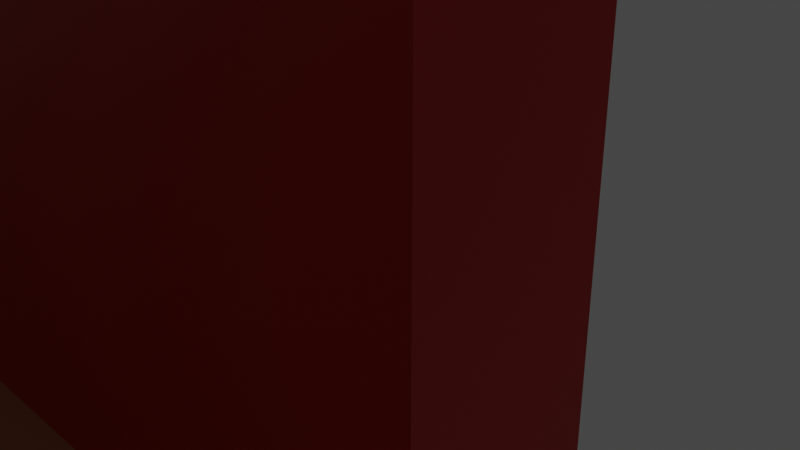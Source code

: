 # Source: chair.blend  (saved by Blender 3.2.14; exported with 4.5.12 LTS)
import bpy
from mathutils import Matrix  # noqa: F401  (used for matrix-valued properties, if any)

bpy.ops.wm.read_factory_settings(use_empty=True)
scene = bpy.context.scene
scene.name = 'Scene'

# ---- collections
col_collection = bpy.data.collections.new('Collection'); scene.collection.children.link(col_collection)

# ---- materials (node trees are filled in below, after node groups)
mat_material_001 = bpy.data.materials.new('Material.001')
mat_material_001.use_transparent_shadow = False
mat_material_002 = bpy.data.materials.new('Material.002')
mat_material_002.use_transparent_shadow = False
mat_material_005 = bpy.data.materials.new('Material.005')
mat_material_005.use_transparent_shadow = False
mat_material_003 = bpy.data.materials.new('Material.003')
mat_material_003.use_transparent_shadow = False
mat_material_004 = bpy.data.materials.new('Material.004')
mat_material_004.use_transparent_shadow = False
mat_material_006 = bpy.data.materials.new('Material.006')
mat_material_006.use_transparent_shadow = False
mat_material_007 = bpy.data.materials.new('Material.007')
mat_material_007.use_transparent_shadow = False
mat_material_008 = bpy.data.materials.new('Material.008')
mat_material_008.use_transparent_shadow = False
mat_material_009 = bpy.data.materials.new('Material.009')
mat_material_009.use_transparent_shadow = False
mat_material_010 = bpy.data.materials.new('Material.010')
mat_material_010.use_transparent_shadow = False
mat_material_011 = bpy.data.materials.new('Material.011')
mat_material_011.use_transparent_shadow = False
mat_material_012 = bpy.data.materials.new('Material.012')
mat_material_012.use_transparent_shadow = False
mat_material_013 = bpy.data.materials.new('Material.013')
mat_material_013.use_transparent_shadow = False
mat_material_014 = bpy.data.materials.new('Material.014')
mat_material_014.use_transparent_shadow = False
mat_material_015 = bpy.data.materials.new('Material.015')
mat_material_015.use_transparent_shadow = False
mat_material_016 = bpy.data.materials.new('Material.016')
mat_material_016.use_transparent_shadow = False
mat_material_017 = bpy.data.materials.new('Material.017')
mat_material_017.use_transparent_shadow = False
mat_material_018 = bpy.data.materials.new('Material.018')
mat_material_018.use_transparent_shadow = False
mat_material_019 = bpy.data.materials.new('Material.019')
mat_material_019.use_transparent_shadow = False
mat_material_020 = bpy.data.materials.new('Material.020')
mat_material_020.use_transparent_shadow = False
mat_material_021 = bpy.data.materials.new('Material.021')
mat_material_021.use_transparent_shadow = False

# ---- material node trees
mat_material_001.use_nodes = True; mat_material_001.node_tree.nodes.clear()
_N = mat_material_001.node_tree.nodes; _L = mat_material_001.node_tree.links
n0 = _N.new('ShaderNodeBsdfPrincipled'); n0.name = 'Principled BSDF'; n0.location = (10, 300)
n0.distribution = 'GGX'
n0.subsurface_method = 'RANDOM_WALK_SKIN'
n0.inputs[0].default_value = (0.521, 0.02843, 0.03955, 1.0)
n0.inputs[3].default_value = 1.45
n0.inputs[27].default_value = (0.0, 0.0, 0.0, 1.0)
n0.inputs[28].default_value = 1.0
n1 = _N.new('ShaderNodeOutputMaterial'); n1.name = 'Material Output'; n1.location = (300, 300)
_L.new(n0.outputs[0], n1.inputs[0])
n1.is_active_output = True
mat_material_002.use_nodes = True; mat_material_002.node_tree.nodes.clear()
_N = mat_material_002.node_tree.nodes; _L = mat_material_002.node_tree.links
n0 = _N.new('ShaderNodeBsdfPrincipled'); n0.name = 'Principled BSDF'; n0.location = (10, 300)
n0.distribution = 'GGX'
n0.subsurface_method = 'RANDOM_WALK_SKIN'
n0.inputs[0].default_value = (0.521, 0.02843, 0.03955, 1.0)
n0.inputs[3].default_value = 1.45
n0.inputs[27].default_value = (0.0, 0.0, 0.0, 1.0)
n0.inputs[28].default_value = 1.0
n1 = _N.new('ShaderNodeOutputMaterial'); n1.name = 'Material Output'; n1.location = (300, 300)
_L.new(n0.outputs[0], n1.inputs[0])
n1.is_active_output = True
mat_material_005.use_nodes = True; mat_material_005.node_tree.nodes.clear()
_N = mat_material_005.node_tree.nodes; _L = mat_material_005.node_tree.links
n0 = _N.new('ShaderNodeBsdfPrincipled'); n0.name = 'Principled BSDF'; n0.location = (10, 300)
n0.distribution = 'GGX'
n0.subsurface_method = 'RANDOM_WALK_SKIN'
n0.inputs[0].default_value = (0.6795, 0.5271, 0.3419, 1.0)
n0.inputs[3].default_value = 1.45
n0.inputs[27].default_value = (0.0, 0.0, 0.0, 1.0)
n0.inputs[28].default_value = 1.0
n1 = _N.new('ShaderNodeOutputMaterial'); n1.name = 'Material Output'; n1.location = (300, 300)
_L.new(n0.outputs[0], n1.inputs[0])
n1.is_active_output = True
mat_material_003.use_nodes = True; mat_material_003.node_tree.nodes.clear()
_N = mat_material_003.node_tree.nodes; _L = mat_material_003.node_tree.links
n0 = _N.new('ShaderNodeBsdfPrincipled'); n0.name = 'Principled BSDF'; n0.location = (10, 300)
n0.distribution = 'GGX'
n0.subsurface_method = 'RANDOM_WALK_SKIN'
n0.inputs[0].default_value = (0.6795, 0.5271, 0.3419, 1.0)
n0.inputs[3].default_value = 1.45
n0.inputs[27].default_value = (0.0, 0.0, 0.0, 1.0)
n0.inputs[28].default_value = 1.0
n1 = _N.new('ShaderNodeOutputMaterial'); n1.name = 'Material Output'; n1.location = (300, 300)
_L.new(n0.outputs[0], n1.inputs[0])
n1.is_active_output = True
mat_material_004.use_nodes = True; mat_material_004.node_tree.nodes.clear()
_N = mat_material_004.node_tree.nodes; _L = mat_material_004.node_tree.links
n0 = _N.new('ShaderNodeBsdfPrincipled'); n0.name = 'Principled BSDF'; n0.location = (10, 300)
n0.distribution = 'GGX'
n0.subsurface_method = 'RANDOM_WALK_SKIN'
n0.inputs[0].default_value = (0.6795, 0.5271, 0.3419, 1.0)
n0.inputs[3].default_value = 1.45
n0.inputs[27].default_value = (0.0, 0.0, 0.0, 1.0)
n0.inputs[28].default_value = 1.0
n1 = _N.new('ShaderNodeOutputMaterial'); n1.name = 'Material Output'; n1.location = (300, 300)
_L.new(n0.outputs[0], n1.inputs[0])
n1.is_active_output = True
mat_material_006.use_nodes = True; mat_material_006.node_tree.nodes.clear()
_N = mat_material_006.node_tree.nodes; _L = mat_material_006.node_tree.links
n0 = _N.new('ShaderNodeBsdfPrincipled'); n0.name = 'Principled BSDF'; n0.location = (10, 300)
n0.distribution = 'GGX'
n0.subsurface_method = 'RANDOM_WALK_SKIN'
n0.inputs[0].default_value = (0.1221, 0.1329, 0.1274, 1.0)
n0.inputs[3].default_value = 1.45
n0.inputs[27].default_value = (0.0, 0.0, 0.0, 1.0)
n0.inputs[28].default_value = 1.0
n1 = _N.new('ShaderNodeOutputMaterial'); n1.name = 'Material Output'; n1.location = (300, 300)
_L.new(n0.outputs[0], n1.inputs[0])
n1.is_active_output = True
mat_material_007.use_nodes = True; mat_material_007.node_tree.nodes.clear()
_N = mat_material_007.node_tree.nodes; _L = mat_material_007.node_tree.links
n0 = _N.new('ShaderNodeBsdfPrincipled'); n0.name = 'Principled BSDF'; n0.location = (10, 300)
n0.distribution = 'GGX'
n0.subsurface_method = 'RANDOM_WALK_SKIN'
n0.inputs[0].default_value = (0.1221, 0.1329, 0.1274, 1.0)
n0.inputs[3].default_value = 1.45
n0.inputs[27].default_value = (0.0, 0.0, 0.0, 1.0)
n0.inputs[28].default_value = 1.0
n1 = _N.new('ShaderNodeOutputMaterial'); n1.name = 'Material Output'; n1.location = (300, 300)
_L.new(n0.outputs[0], n1.inputs[0])
n1.is_active_output = True
mat_material_008.use_nodes = True; mat_material_008.node_tree.nodes.clear()
_N = mat_material_008.node_tree.nodes; _L = mat_material_008.node_tree.links
n0 = _N.new('ShaderNodeBsdfPrincipled'); n0.name = 'Principled BSDF'; n0.location = (10, 300)
n0.distribution = 'GGX'
n0.subsurface_method = 'RANDOM_WALK_SKIN'
n0.inputs[0].default_value = (0.6105, 0.3231, 0.1301, 1.0)
n0.inputs[3].default_value = 1.45
n0.inputs[27].default_value = (0.0, 0.0, 0.0, 1.0)
n0.inputs[28].default_value = 1.0
n1 = _N.new('ShaderNodeOutputMaterial'); n1.name = 'Material Output'; n1.location = (300, 300)
_L.new(n0.outputs[0], n1.inputs[0])
n1.is_active_output = True
mat_material_009.use_nodes = True; mat_material_009.node_tree.nodes.clear()
_N = mat_material_009.node_tree.nodes; _L = mat_material_009.node_tree.links
n0 = _N.new('ShaderNodeBsdfPrincipled'); n0.name = 'Principled BSDF'; n0.location = (10, 300)
n0.distribution = 'GGX'
n0.subsurface_method = 'RANDOM_WALK_SKIN'
n0.inputs[0].default_value = (0.6105, 0.3231, 0.1301, 1.0)
n0.inputs[3].default_value = 1.45
n0.inputs[27].default_value = (0.0, 0.0, 0.0, 1.0)
n0.inputs[28].default_value = 1.0
n1 = _N.new('ShaderNodeOutputMaterial'); n1.name = 'Material Output'; n1.location = (300, 300)
_L.new(n0.outputs[0], n1.inputs[0])
n1.is_active_output = True
mat_material_010.use_nodes = True; mat_material_010.node_tree.nodes.clear()
_N = mat_material_010.node_tree.nodes; _L = mat_material_010.node_tree.links
n0 = _N.new('ShaderNodeBsdfPrincipled'); n0.name = 'Principled BSDF'; n0.location = (10, 300)
n0.distribution = 'GGX'
n0.subsurface_method = 'RANDOM_WALK_SKIN'
n0.inputs[0].default_value = (0.6105, 0.3231, 0.1301, 1.0)
n0.inputs[3].default_value = 1.45
n0.inputs[27].default_value = (0.0, 0.0, 0.0, 1.0)
n0.inputs[28].default_value = 1.0
n1 = _N.new('ShaderNodeOutputMaterial'); n1.name = 'Material Output'; n1.location = (300, 300)
_L.new(n0.outputs[0], n1.inputs[0])
n1.is_active_output = True
mat_material_011.use_nodes = True; mat_material_011.node_tree.nodes.clear()
_N = mat_material_011.node_tree.nodes; _L = mat_material_011.node_tree.links
n0 = _N.new('ShaderNodeBsdfPrincipled'); n0.name = 'Principled BSDF'; n0.location = (10, 300)
n0.distribution = 'GGX'
n0.subsurface_method = 'RANDOM_WALK_SKIN'
n0.inputs[0].default_value = (0.6105, 0.3231, 0.1301, 1.0)
n0.inputs[3].default_value = 1.45
n0.inputs[27].default_value = (0.0, 0.0, 0.0, 1.0)
n0.inputs[28].default_value = 1.0
n1 = _N.new('ShaderNodeOutputMaterial'); n1.name = 'Material Output'; n1.location = (300, 300)
_L.new(n0.outputs[0], n1.inputs[0])
n1.is_active_output = True
mat_material_012.use_nodes = True; mat_material_012.node_tree.nodes.clear()
_N = mat_material_012.node_tree.nodes; _L = mat_material_012.node_tree.links
n0 = _N.new('ShaderNodeBsdfPrincipled'); n0.name = 'Principled BSDF'; n0.location = (10, 300)
n0.distribution = 'GGX'
n0.subsurface_method = 'RANDOM_WALK_SKIN'
n0.inputs[0].default_value = (0.6105, 0.3231, 0.1301, 1.0)
n0.inputs[3].default_value = 1.45
n0.inputs[27].default_value = (0.0, 0.0, 0.0, 1.0)
n0.inputs[28].default_value = 1.0
n1 = _N.new('ShaderNodeOutputMaterial'); n1.name = 'Material Output'; n1.location = (300, 300)
_L.new(n0.outputs[0], n1.inputs[0])
n1.is_active_output = True
mat_material_013.use_nodes = True; mat_material_013.node_tree.nodes.clear()
_N = mat_material_013.node_tree.nodes; _L = mat_material_013.node_tree.links
n0 = _N.new('ShaderNodeBsdfPrincipled'); n0.name = 'Principled BSDF'; n0.location = (10, 300)
n0.distribution = 'GGX'
n0.subsurface_method = 'RANDOM_WALK_SKIN'
n0.inputs[0].default_value = (0.6105, 0.3231, 0.1301, 1.0)
n0.inputs[3].default_value = 1.45
n0.inputs[27].default_value = (0.0, 0.0, 0.0, 1.0)
n0.inputs[28].default_value = 1.0
n1 = _N.new('ShaderNodeOutputMaterial'); n1.name = 'Material Output'; n1.location = (300, 300)
_L.new(n0.outputs[0], n1.inputs[0])
n1.is_active_output = True
mat_material_014.use_nodes = True; mat_material_014.node_tree.nodes.clear()
_N = mat_material_014.node_tree.nodes; _L = mat_material_014.node_tree.links
n0 = _N.new('ShaderNodeBsdfPrincipled'); n0.name = 'Principled BSDF'; n0.location = (10, 300)
n0.distribution = 'GGX'
n0.subsurface_method = 'RANDOM_WALK_SKIN'
n0.inputs[0].default_value = (0.6105, 0.3231, 0.1301, 1.0)
n0.inputs[3].default_value = 1.45
n0.inputs[27].default_value = (0.0, 0.0, 0.0, 1.0)
n0.inputs[28].default_value = 1.0
n1 = _N.new('ShaderNodeOutputMaterial'); n1.name = 'Material Output'; n1.location = (300, 300)
_L.new(n0.outputs[0], n1.inputs[0])
n1.is_active_output = True
mat_material_015.use_nodes = True; mat_material_015.node_tree.nodes.clear()
_N = mat_material_015.node_tree.nodes; _L = mat_material_015.node_tree.links
n0 = _N.new('ShaderNodeBsdfPrincipled'); n0.name = 'Principled BSDF'; n0.location = (10, 300)
n0.distribution = 'GGX'
n0.subsurface_method = 'RANDOM_WALK_SKIN'
n0.inputs[0].default_value = (0.6105, 0.3231, 0.1301, 1.0)
n0.inputs[3].default_value = 1.45
n0.inputs[27].default_value = (0.0, 0.0, 0.0, 1.0)
n0.inputs[28].default_value = 1.0
n1 = _N.new('ShaderNodeOutputMaterial'); n1.name = 'Material Output'; n1.location = (300, 300)
_L.new(n0.outputs[0], n1.inputs[0])
n1.is_active_output = True
mat_material_016.use_nodes = True; mat_material_016.node_tree.nodes.clear()
_N = mat_material_016.node_tree.nodes; _L = mat_material_016.node_tree.links
n0 = _N.new('ShaderNodeBsdfPrincipled'); n0.name = 'Principled BSDF'; n0.location = (10, 300)
n0.distribution = 'GGX'
n0.subsurface_method = 'RANDOM_WALK_SKIN'
n0.inputs[0].default_value = (0.6105, 0.3231, 0.1301, 1.0)
n0.inputs[3].default_value = 1.45
n0.inputs[27].default_value = (0.0, 0.0, 0.0, 1.0)
n0.inputs[28].default_value = 1.0
n1 = _N.new('ShaderNodeOutputMaterial'); n1.name = 'Material Output'; n1.location = (300, 300)
_L.new(n0.outputs[0], n1.inputs[0])
n1.is_active_output = True
mat_material_017.use_nodes = True; mat_material_017.node_tree.nodes.clear()
_N = mat_material_017.node_tree.nodes; _L = mat_material_017.node_tree.links
n0 = _N.new('ShaderNodeBsdfPrincipled'); n0.name = 'Principled BSDF'; n0.location = (10, 300)
n0.distribution = 'GGX'
n0.subsurface_method = 'RANDOM_WALK_SKIN'
n0.inputs[0].default_value = (0.7302, 0.5043, 0.2173, 1.0)
n0.inputs[3].default_value = 1.45
n0.inputs[27].default_value = (0.0, 0.0, 0.0, 1.0)
n0.inputs[28].default_value = 1.0
n1 = _N.new('ShaderNodeOutputMaterial'); n1.name = 'Material Output'; n1.location = (300, 300)
_L.new(n0.outputs[0], n1.inputs[0])
n1.is_active_output = True
mat_material_018.use_nodes = True; mat_material_018.node_tree.nodes.clear()
_N = mat_material_018.node_tree.nodes; _L = mat_material_018.node_tree.links
n0 = _N.new('ShaderNodeBsdfPrincipled'); n0.name = 'Principled BSDF'; n0.location = (10, 300)
n0.distribution = 'GGX'
n0.subsurface_method = 'RANDOM_WALK_SKIN'
n0.inputs[0].default_value = (0.552, 0.01096, 0.006995, 1.0)
n0.inputs[3].default_value = 1.45
n0.inputs[27].default_value = (0.0, 0.0, 0.0, 1.0)
n0.inputs[28].default_value = 1.0
n1 = _N.new('ShaderNodeOutputMaterial'); n1.name = 'Material Output'; n1.location = (300, 300)
_L.new(n0.outputs[0], n1.inputs[0])
n1.is_active_output = True
mat_material_019.use_nodes = True; mat_material_019.node_tree.nodes.clear()
_N = mat_material_019.node_tree.nodes; _L = mat_material_019.node_tree.links
n0 = _N.new('ShaderNodeBsdfPrincipled'); n0.name = 'Principled BSDF'; n0.location = (10, 300)
n0.distribution = 'GGX'
n0.subsurface_method = 'RANDOM_WALK_SKIN'
n0.inputs[0].default_value = (0.552, 0.01096, 0.006995, 1.0)
n0.inputs[3].default_value = 1.45
n0.inputs[27].default_value = (0.0, 0.0, 0.0, 1.0)
n0.inputs[28].default_value = 1.0
n1 = _N.new('ShaderNodeOutputMaterial'); n1.name = 'Material Output'; n1.location = (300, 300)
_L.new(n0.outputs[0], n1.inputs[0])
n1.is_active_output = True
mat_material_020.use_nodes = True; mat_material_020.node_tree.nodes.clear()
_N = mat_material_020.node_tree.nodes; _L = mat_material_020.node_tree.links
n0 = _N.new('ShaderNodeBsdfPrincipled'); n0.name = 'Principled BSDF'; n0.location = (10, 300)
n0.distribution = 'GGX'
n0.subsurface_method = 'RANDOM_WALK_SKIN'
n0.inputs[0].default_value = (0.552, 0.01096, 0.006995, 1.0)
n0.inputs[3].default_value = 1.45
n0.inputs[27].default_value = (0.0, 0.0, 0.0, 1.0)
n0.inputs[28].default_value = 1.0
n1 = _N.new('ShaderNodeOutputMaterial'); n1.name = 'Material Output'; n1.location = (300, 300)
_L.new(n0.outputs[0], n1.inputs[0])
n1.is_active_output = True
mat_material_021.use_nodes = True; mat_material_021.node_tree.nodes.clear()
_N = mat_material_021.node_tree.nodes; _L = mat_material_021.node_tree.links
n0 = _N.new('ShaderNodeBsdfPrincipled'); n0.name = 'Principled BSDF'; n0.location = (10, 300)
n0.distribution = 'GGX'
n0.subsurface_method = 'RANDOM_WALK_SKIN'
n0.inputs[0].default_value = (0.552, 0.01096, 0.006995, 1.0)
n0.inputs[3].default_value = 1.45
n0.inputs[27].default_value = (0.0, 0.0, 0.0, 1.0)
n0.inputs[28].default_value = 1.0
n1 = _N.new('ShaderNodeOutputMaterial'); n1.name = 'Material Output'; n1.location = (300, 300)
_L.new(n0.outputs[0], n1.inputs[0])
n1.is_active_output = True

# ---- world
world_world = bpy.data.worlds.new('World'); scene.world = world_world
world_world.use_nodes = True; world_world.node_tree.nodes.clear()
_N = world_world.node_tree.nodes; _L = world_world.node_tree.links
n0 = _N.new('ShaderNodeOutputWorld'); n0.name = 'World Output'; n0.location = (300, 300)
n1 = _N.new('ShaderNodeBackground'); n1.name = 'Background'; n1.location = (10, 300)
n1.inputs[0].default_value = (0.05088, 0.05088, 0.05088, 1.0)
_L.new(n1.outputs[0], n0.inputs[0])
n0.is_active_output = True
world_world.color = (0.05088, 0.05088, 0.05088)
world_world.use_sun_shadow = False
world_world.sun_shadow_jitter_overblur = 0.0

# ---- cameras
cam_camera = bpy.data.cameras.new('Camera')
cam_camera.clip_end = 100.0
cam_camera.ortho_scale = 7.314

# ---- lights
light_light = bpy.data.lights.new('Light', 'POINT')
light_light.transmission_factor = 0.0
light_light.energy = 1000.0
light_light.shadow_soft_size = 0.1
light_light.shadow_maximum_resolution = 0.006
light_light.use_absolute_resolution = True

# ---- meshes
me_cube_001 = bpy.data.meshes.new('Cube.001')
me_cube_001.from_pydata([(-1.0, -1.0, -1.0), (-1.0, -1.0, 1.0), (-1.0, 1.0, -1.0), (-1.0, 1.0, 1.0), (1.0, -1.0, -1.0), (1.0, -1.0, 1.0), (1.0, 1.0, -1.0), (1.0, 1.0, 1.0)], [], [(0, 1, 3, 2), (2, 3, 7, 6), (6, 7, 5, 4), (4, 5, 1, 0), (2, 6, 4, 0), (7, 3, 1, 5)])
_uv = me_cube_001.uv_layers.new(name='UVMap')
_uv.uv.foreach_set('vector', [0.375, 0.0, 0.625, 0.0, 0.625, 0.25, 0.375, 0.25, 0.375, 0.25, 0.625, 0.25, 0.625, 0.5, 0.375, 0.5, 0.375, 0.5, 0.625, 0.5, 0.625, 0.75, 0.375, 0.75, 0.375, 0.75, 0.625, 0.75, 0.625, 1.0, 0.375, 1.0, 0.125, 0.5, 0.375, 0.5, 0.375, 0.75, 0.125, 0.75, 0.625, 0.5, 0.875, 0.5, 0.875, 0.75, 0.625, 0.75])
me_cube_001.materials.append(mat_material_001)
me_cube_001.update()
me_cube_002 = bpy.data.meshes.new('Cube.002')
me_cube_002.from_pydata([(-1.0, -1.0, 1.0), (-1.0, 1.0, 1.0), (1.0, -1.0, 1.0), (0.8061, -1.0, -0.7512), (1.0, 1.0, 1.0), (0.8061, 1.0, -0.7512), (-1.0, -1.0, -0.7732), (-1.0, 1.0, -0.7732), (1.0, 1.0, -0.9998), (1.0, -1.0, -0.9998)], [], [(6, 0, 1, 7), (1, 4, 8, 5, 7), (8, 4, 2, 9), (9, 2, 0, 6, 3), (4, 1, 0, 2), (9, 3, 5, 8), (7, 5, 3, 6)])
_uv = me_cube_002.uv_layers.new(name='UVMap')
_uv.uv.foreach_set('vector', [0.4033, 0.0, 0.625, 0.0, 0.625, 0.25, 0.4033, 0.25, 0.625, 0.25, 0.625, 0.5, 0.375, 0.5, 0.4061, 0.4758, 0.4033, 0.25, 0.375, 0.5, 0.625, 0.5, 0.625, 0.75, 0.375, 0.75, 0.375, 0.75, 0.625, 0.75, 0.625, 1.0, 0.4033, 1.0, 0.4061, 0.7742, 0.625, 0.5, 0.875, 0.5, 0.875, 0.75, 0.625, 0.75, 0.3752, 0.75, 0.625, 0.75, 0.625, 0.5, 0.3752, 0.5, 0.6704, 0.5, 0.625, 0.5, 0.625, 0.75, 0.6704, 0.75])
me_cube_002.materials.append(mat_material_002)
me_cube_002.update()
me_cube_003 = bpy.data.meshes.new('Cube.003')
me_cube_003.from_pydata([(-1.0, -1.0, -1.0), (-1.0, -1.0, 1.0), (-1.0, 1.0, -1.0), (-1.0, 1.0, 1.0), (-0.2168, 1.0, -1.0), (-0.2168, -1.0, -1.0), (-0.2168, 1.0, 1.0), (-0.2168, -1.0, 1.0)], [], [(0, 1, 3, 2), (4, 2, 3, 6), (1, 0, 5, 7), (5, 0, 2, 4), (6, 3, 1, 7), (6, 7, 5, 4)])
_uv = me_cube_003.uv_layers.new(name='UVMap')
_uv.uv.foreach_set('vector', [0.375, 0.0, 0.625, 0.0, 0.625, 0.25, 0.375, 0.25, 0.375, 0.3479, 0.375, 0.25, 0.625, 0.25, 0.625, 0.3479, 0.625, 1.0, 0.375, 1.0, 0.375, 0.9021, 0.625, 0.9021, 0.2229, 0.75, 0.125, 0.75, 0.125, 0.5, 0.2229, 0.5, 0.7771, 0.5, 0.875, 0.5, 0.875, 0.75, 0.7771, 0.75, 0.625, 0.25, 0.625, 0.0, 0.5625, 0.0, 0.5625, 0.25])
me_cube_003.materials.append(mat_material_005)
me_cube_003.update()
me_cube_004 = bpy.data.meshes.new('Cube.004')
me_cube_004.from_pydata([(-1.0, -1.0, -1.0), (-1.0, -1.0, 1.0), (-1.0, 1.0, -1.0), (-1.0, 1.0, 1.0), (1.0, -1.0, -1.0), (1.0, -1.0, 1.0), (1.0, 1.0, -1.0), (1.0, 1.0, 1.0)], [], [(0, 1, 3, 2), (2, 3, 7, 6), (6, 7, 5, 4), (4, 5, 1, 0), (2, 6, 4, 0), (7, 3, 1, 5)])
_uv = me_cube_004.uv_layers.new(name='UVMap')
_uv.uv.foreach_set('vector', [0.375, 0.0, 0.625, 0.0, 0.625, 0.25, 0.375, 0.25, 0.375, 0.25, 0.625, 0.25, 0.625, 0.5, 0.375, 0.5, 0.375, 0.5, 0.625, 0.5, 0.625, 0.75, 0.375, 0.75, 0.375, 0.75, 0.625, 0.75, 0.625, 1.0, 0.375, 1.0, 0.125, 0.5, 0.375, 0.5, 0.375, 0.75, 0.125, 0.75, 0.625, 0.5, 0.875, 0.5, 0.875, 0.75, 0.625, 0.75])
me_cube_004.materials.append(mat_material_003)
me_cube_004.update()
me_cube_005 = bpy.data.meshes.new('Cube.005')
me_cube_005.from_pydata([(-1.0, -1.0, -1.0), (-1.0, -1.0, 1.0), (-1.0, 1.0, -1.0), (-1.0, 1.0, 1.0), (1.0, -1.0, -1.0), (1.0, -1.0, 1.0), (1.0, 1.0, -1.0), (1.0, 1.0, 1.0)], [], [(0, 1, 3, 2), (2, 3, 7, 6), (6, 7, 5, 4), (4, 5, 1, 0), (2, 6, 4, 0), (7, 3, 1, 5)])
_uv = me_cube_005.uv_layers.new(name='UVMap')
_uv.uv.foreach_set('vector', [0.375, 0.0, 0.625, 0.0, 0.625, 0.25, 0.375, 0.25, 0.375, 0.25, 0.625, 0.25, 0.625, 0.5, 0.375, 0.5, 0.375, 0.5, 0.625, 0.5, 0.625, 0.75, 0.375, 0.75, 0.375, 0.75, 0.625, 0.75, 0.625, 1.0, 0.375, 1.0, 0.125, 0.5, 0.375, 0.5, 0.375, 0.75, 0.125, 0.75, 0.625, 0.5, 0.875, 0.5, 0.875, 0.75, 0.625, 0.75])
me_cube_005.materials.append(mat_material_004)
me_cube_005.update()
me_cube_009 = bpy.data.meshes.new('Cube.009')
me_cube_009.from_pydata([(-1.0, -1.0, -1.0), (-1.0, -1.0, 1.0), (-1.0, 1.0, -1.0), (-1.0, 1.0, 1.0), (1.0, -1.0, -1.0), (1.0, -1.0, 1.0), (1.0, 1.0, -1.0), (1.0, 1.0, 1.0), (-1.351, -1.0, 0.1908), (-0.9881, -1.0, 1.037), (-1.351, 1.0, 0.1908), (-0.9881, 1.0, 1.037), (-0.1652, -1.0, -12.49), (0.1972, -1.0, -11.65), (-0.1652, 1.0, -12.49), (0.1972, 1.0, -11.65), (1.165, -1.0, -2.703), (1.472, -1.0, -3.986), (1.165, 1.0, -2.703), (1.472, 1.0, -3.986), (-0.1184, -1.0, -10.37), (0.1885, -1.0, -11.66), (-0.1184, 1.0, -10.37), (0.1885, 1.0, -11.66)], [], [(0, 1, 3, 2), (2, 3, 7, 6), (6, 7, 5, 4), (4, 5, 1, 0), (2, 6, 4, 0), (7, 3, 1, 5), (8, 9, 11, 10), (10, 11, 15, 14), (14, 15, 13, 12), (12, 13, 9, 8), (10, 14, 12, 8), (15, 11, 9, 13), (16, 17, 19, 18), (18, 19, 23, 22), (22, 23, 21, 20), (20, 21, 17, 16), (18, 22, 20, 16), (23, 19, 17, 21)])
_uv = me_cube_009.uv_layers.new(name='UVMap')
_uv.uv.foreach_set('vector', [0.375, 0.0, 0.625, 0.0, 0.625, 0.25, 0.375, 0.25, 0.375, 0.25, 0.625, 0.25, 0.625, 0.5, 0.375, 0.5, 0.375, 0.5, 0.625, 0.5, 0.625, 0.75, 0.375, 0.75, 0.375, 0.75, 0.625, 0.75, 0.625, 1.0, 0.375, 1.0, 0.125, 0.5, 0.375, 0.5, 0.375, 0.75, 0.125, 0.75, 0.625, 0.5, 0.875, 0.5, 0.875, 0.75, 0.625, 0.75, 0.375, 0.0, 0.625, 0.0, 0.625, 0.25, 0.375, 0.25, 0.375, 0.25, 0.625, 0.25, 0.625, 0.5, 0.375, 0.5, 0.375, 0.5, 0.625, 0.5, 0.625, 0.75, 0.375, 0.75, 0.375, 0.75, 0.625, 0.75, 0.625, 1.0, 0.375, 1.0, 0.125, 0.5, 0.375, 0.5, 0.375, 0.75, 0.125, 0.75, 0.625, 0.5, 0.875, 0.5, 0.875, 0.75, 0.625, 0.75, 0.375, 0.0, 0.625, 0.0, 0.625, 0.25, 0.375, 0.25, 0.375, 0.25, 0.625, 0.25, 0.625, 0.5, 0.375, 0.5, 0.375, 0.5, 0.625, 0.5, 0.625, 0.75, 0.375, 0.75, 0.375, 0.75, 0.625, 0.75, 0.625, 1.0, 0.375, 1.0, 0.125, 0.5, 0.375, 0.5, 0.375, 0.75, 0.125, 0.75, 0.625, 0.5, 0.875, 0.5, 0.875, 0.75, 0.625, 0.75])
me_cube_009.materials.append(mat_material_006)
me_cube_009.update()
me_cube_010 = bpy.data.meshes.new('Cube.010')
me_cube_010.from_pydata([(-1.0, -1.0, -1.0), (-1.0, -1.0, 1.0), (-1.0, 1.0, -1.0), (-1.0, 1.0, 1.0), (1.0, -1.0, -1.0), (1.0, -1.0, 1.0), (1.0, 1.0, -1.0), (1.0, 1.0, 1.0), (0.1698, -1.005, -12.5), (-0.1926, -1.005, -11.66), (0.1698, 0.9952, -12.5), (-0.1926, 0.9952, -11.66), (1.355, -1.005, 0.18), (0.9928, -1.005, 1.027), (1.355, 0.9952, 0.18), (0.9928, 0.9952, 1.027), (0.1276, -1.0, -10.4), (-0.1793, -1.0, -11.68), (0.1276, 1.0, -10.4), (-0.1793, 1.0, -11.68), (-1.156, -1.0, -2.725), (-1.462, -1.0, -4.008), (-1.156, 1.0, -2.725), (-1.462, 1.0, -4.008)], [], [(0, 1, 3, 2), (2, 3, 7, 6), (6, 7, 5, 4), (4, 5, 1, 0), (2, 6, 4, 0), (7, 3, 1, 5), (8, 9, 11, 10), (10, 11, 15, 14), (14, 15, 13, 12), (12, 13, 9, 8), (10, 14, 12, 8), (15, 11, 9, 13), (16, 17, 19, 18), (18, 19, 23, 22), (22, 23, 21, 20), (20, 21, 17, 16), (18, 22, 20, 16), (23, 19, 17, 21)])
_uv = me_cube_010.uv_layers.new(name='UVMap')
_uv.uv.foreach_set('vector', [0.375, 0.0, 0.625, 0.0, 0.625, 0.25, 0.375, 0.25, 0.375, 0.25, 0.625, 0.25, 0.625, 0.5, 0.375, 0.5, 0.375, 0.5, 0.625, 0.5, 0.625, 0.75, 0.375, 0.75, 0.375, 0.75, 0.625, 0.75, 0.625, 1.0, 0.375, 1.0, 0.125, 0.5, 0.375, 0.5, 0.375, 0.75, 0.125, 0.75, 0.625, 0.5, 0.875, 0.5, 0.875, 0.75, 0.625, 0.75, 0.375, 0.0, 0.625, 0.0, 0.625, 0.25, 0.375, 0.25, 0.375, 0.25, 0.625, 0.25, 0.625, 0.5, 0.375, 0.5, 0.375, 0.5, 0.625, 0.5, 0.625, 0.75, 0.375, 0.75, 0.375, 0.75, 0.625, 0.75, 0.625, 1.0, 0.375, 1.0, 0.125, 0.5, 0.375, 0.5, 0.375, 0.75, 0.125, 0.75, 0.625, 0.5, 0.875, 0.5, 0.875, 0.75, 0.625, 0.75, 0.375, 0.0, 0.625, 0.0, 0.625, 0.25, 0.375, 0.25, 0.375, 0.25, 0.625, 0.25, 0.625, 0.5, 0.375, 0.5, 0.375, 0.5, 0.625, 0.5, 0.625, 0.75, 0.375, 0.75, 0.375, 0.75, 0.625, 0.75, 0.625, 1.0, 0.375, 1.0, 0.125, 0.5, 0.375, 0.5, 0.375, 0.75, 0.125, 0.75, 0.625, 0.5, 0.875, 0.5, 0.875, 0.75, 0.625, 0.75])
me_cube_010.materials.append(mat_material_007)
me_cube_010.update()
me_cube_012 = bpy.data.meshes.new('Cube.012')
me_cube_012.from_pydata([(-1.0, -1.0, -1.0), (-1.0, -1.0, 1.0), (-1.0, 1.0, -1.0), (-1.0, 1.0, 1.0), (1.0, -1.0, -1.0), (1.0, -1.0, 1.0), (1.0, 1.0, -1.0), (1.0, 1.0, 1.0), (-2.366e-17, 1.386, -0.9983), (-2.366e-17, 1.386, 1.002), (0.1366, 1.374, -0.9983), (0.1366, 1.374, 1.002), (0.2679, 1.34, -0.9983), (0.2679, 1.34, 1.002), (0.3889, 1.285, -0.9983), (0.3889, 1.285, 1.002), (0.495, 1.21, -0.9983), (0.495, 1.21, 1.002), (0.582, 1.119, -0.9983), (0.582, 1.119, 1.002), (0.6467, 1.015, -0.9983), (0.6467, 1.015, 1.002), (0.6865, 0.9027, -0.9983), (0.6865, 0.9027, 1.002), (0.7, 0.7857, -0.9983), (0.7, 0.7857, 1.002), (0.6865, 0.6686, -0.9983), (0.6865, 0.6686, 1.002), (0.6467, 0.556, -0.9983), (0.6467, 0.556, 1.002), (0.582, 0.4523, -0.9983), (0.582, 0.4523, 1.002), (0.495, 0.3614, -0.9983), (0.495, 0.3614, 1.002), (0.3889, 0.2868, -0.9983), (0.3889, 0.2868, 1.002), (0.2679, 0.2313, -0.9983), (0.2679, 0.2313, 1.002), (0.1366, 0.1972, -0.9983), (0.1366, 0.1972, 1.002), (-6.12e-08, 0.1857, -0.9983), (-6.12e-08, 0.1857, 1.002), (-0.1366, 0.1972, -0.9983), (-0.1366, 0.1972, 1.002), (-0.2679, 0.2313, -0.9983), (-0.2679, 0.2313, 1.002), (-0.3889, 0.2868, -0.9983), (-0.3889, 0.2868, 1.002), (-0.495, 0.3614, -0.9983), (-0.495, 0.3614, 1.002), (-0.582, 0.4523, -0.9983), (-0.582, 0.4523, 1.002), (-0.6467, 0.556, -0.9983), (-0.6467, 0.556, 1.002), (-0.6865, 0.6686, -0.9983), (-0.6865, 0.6686, 1.002), (-0.7, 0.7857, -0.9983), (-0.7, 0.7857, 1.002), (-0.6865, 0.9027, -0.9983), (-0.6865, 0.9027, 1.002), (-0.6467, 1.015, -0.9983), (-0.6467, 1.015, 1.002), (-0.582, 1.119, -0.9983), (-0.582, 1.119, 1.002), (-0.495, 1.21, -0.9983), (-0.495, 1.21, 1.002), (-0.3889, 1.285, -0.9983), (-0.3889, 1.285, 1.002), (-0.2679, 1.34, -0.9983), (-0.2679, 1.34, 1.002), (-0.1366, 1.374, -0.9983), (-0.1366, 1.374, 1.002)], [], [(0, 1, 3, 2), (2, 3, 7, 6), (6, 7, 5, 4), (4, 5, 1, 0), (2, 6, 4, 0), (7, 3, 1, 5), (8, 9, 11, 10), (10, 11, 13, 12), (12, 13, 15, 14), (14, 15, 17, 16), (16, 17, 19, 18), (18, 19, 21, 20), (20, 21, 23, 22), (22, 23, 25, 24), (24, 25, 27, 26), (26, 27, 29, 28), (28, 29, 31, 30), (30, 31, 33, 32), (32, 33, 35, 34), (34, 35, 37, 36), (36, 37, 39, 38), (38, 39, 41, 40), (40, 41, 43, 42), (42, 43, 45, 44), (44, 45, 47, 46), (46, 47, 49, 48), (48, 49, 51, 50), (50, 51, 53, 52), (52, 53, 55, 54), (54, 55, 57, 56), (56, 57, 59, 58), (58, 59, 61, 60), (60, 61, 63, 62), (62, 63, 65, 64), (64, 65, 67, 66), (66, 67, 69, 68), (11, 9, 71, 69, 67, 65, 63, 61, 59, 57, 55, 53, 51, 49, 47, 45, 43, 41, 39, 37, 35, 33, 31, 29, 27, 25, 23, 21, 19, 17, 15, 13), (68, 69, 71, 70), (70, 71, 9, 8), (8, 10, 12, 14, 16, 18, 20, 22, 24, 26, 28, 30, 32, 34, 36, 38, 40, 42, 44, 46, 48, 50, 52, 54, 56, 58, 60, 62, 64, 66, 68, 70)])
_uv = me_cube_012.uv_layers.new(name='UVMap')
_uv.uv.foreach_set('vector', [0.375, 0.0, 0.625, 0.0, 0.625, 0.25, 0.375, 0.25, 0.375, 0.25, 0.625, 0.25, 0.625, 0.5, 0.375, 0.5, 0.375, 0.5, 0.625, 0.5, 0.625, 0.75, 0.375, 0.75, 0.375, 0.75, 0.625, 0.75, 0.625, 1.0, 0.375, 1.0, 0.125, 0.5, 0.375, 0.5, 0.375, 0.75, 0.125, 0.75, 0.625, 0.5, 0.875, 0.5, 0.875, 0.75, 0.625, 0.75, 1.0, 0.5, 1.0, 1.0, 0.9688, 1.0, 0.9688, 0.5, 0.9688, 0.5, 0.9688, 1.0, 0.9375, 1.0, 0.9375, 0.5, 0.9375, 0.5, 0.9375, 1.0, 0.9062, 1.0, 0.9062, 0.5, 0.9062, 0.5, 0.9062, 1.0, 0.875, 1.0, 0.875, 0.5, 0.875, 0.5, 0.875, 1.0, 0.8438, 1.0, 0.8438, 0.5, 0.8438, 0.5, 0.8438, 1.0, 0.8125, 1.0, 0.8125, 0.5, 0.8125, 0.5, 0.8125, 1.0, 0.7812, 1.0, 0.7812, 0.5, 0.7812, 0.5, 0.7812, 1.0, 0.75, 1.0, 0.75, 0.5, 0.75, 0.5, 0.75, 1.0, 0.7188, 1.0, 0.7188, 0.5, 0.7188, 0.5, 0.7188, 1.0, 0.6875, 1.0, 0.6875, 0.5, 0.6875, 0.5, 0.6875, 1.0, 0.6562, 1.0, 0.6562, 0.5, 0.6562, 0.5, 0.6562, 1.0, 0.625, 1.0, 0.625, 0.5, 0.625, 0.5, 0.625, 1.0, 0.5938, 1.0, 0.5938, 0.5, 0.5938, 0.5, 0.5938, 1.0, 0.5625, 1.0, 0.5625, 0.5, 0.5625, 0.5, 0.5625, 1.0, 0.5312, 1.0, 0.5312, 0.5, 0.5312, 0.5, 0.5312, 1.0, 0.5, 1.0, 0.5, 0.5, 0.5, 0.5, 0.5, 1.0, 0.4688, 1.0, 0.4688, 0.5, 0.4688, 0.5, 0.4688, 1.0, 0.4375, 1.0, 0.4375, 0.5, 0.4375, 0.5, 0.4375, 1.0, 0.4062, 1.0, 0.4062, 0.5, 0.4062, 0.5, 0.4062, 1.0, 0.375, 1.0, 0.375, 0.5, 0.375, 0.5, 0.375, 1.0, 0.3438, 1.0, 0.3438, 0.5, 0.3438, 0.5, 0.3438, 1.0, 0.3125, 1.0, 0.3125, 0.5, 0.3125, 0.5, 0.3125, 1.0, 0.2812, 1.0, 0.2812, 0.5, 0.2812, 0.5, 0.2812, 1.0, 0.25, 1.0, 0.25, 0.5, 0.25, 0.5, 0.25, 1.0, 0.2188, 1.0, 0.2188, 0.5, 0.2188, 0.5, 0.2188, 1.0, 0.1875, 1.0, 0.1875, 0.5, 0.1875, 0.5, 0.1875, 1.0, 0.1562, 1.0, 0.1562, 0.5, 0.1562, 0.5, 0.1562, 1.0, 0.125, 1.0, 0.125, 0.5, 0.125, 0.5, 0.125, 1.0, 0.09375, 1.0, 0.09375, 0.5, 0.09375, 0.5, 0.09375, 1.0, 0.0625, 1.0, 0.0625, 0.5, 0.2968, 0.4854, 0.25, 0.49, 0.2032, 0.4854, 0.1582, 0.4717, 0.1167, 0.4496, 0.08029, 0.4197, 0.05045, 0.3833, 0.02827, 0.3418, 0.01461, 0.2968, 0.01, 0.25, 0.01461, 0.2032, 0.02827, 0.1582, 0.05045, 0.1167, 0.08029, 0.08029, 0.1167, 0.05045, 0.1582, 0.02827, 0.2032, 0.01461, 0.25, 0.01, 0.2968, 0.01461, 0.3418, 0.02827, 0.3833, 0.05045, 0.4197, 0.08029, 0.4496, 0.1167, 0.4717, 0.1582, 0.4854, 0.2032, 0.49, 0.25, 0.4854, 0.2968, 0.4717, 0.3418, 0.4496, 0.3833, 0.4197, 0.4197, 0.3833, 0.4496, 0.3418, 0.4717, 0.0625, 0.5, 0.0625, 1.0, 0.03125, 1.0, 0.03125, 0.5, 0.03125, 0.5, 0.03125, 1.0, 0.0, 1.0, 0.0, 0.5, 0.75, 0.49, 0.7968, 0.4854, 0.8418, 0.4717, 0.8833, 0.4496, 0.9197, 0.4197, 0.9496, 0.3833, 0.9717, 0.3418, 0.9854, 0.2968, 0.99, 0.25, 0.9854, 0.2032, 0.9717, 0.1582, 0.9496, 0.1167, 0.9197, 0.08029, 0.8833, 0.05045, 0.8418, 0.02827, 0.7968, 0.01461, 0.75, 0.01, 0.7032, 0.01461, 0.6582, 0.02827, 0.6167, 0.05045, 0.5803, 0.08029, 0.5504, 0.1167, 0.5283, 0.1582, 0.5146, 0.2032, 0.51, 0.25, 0.5146, 0.2968, 0.5283, 0.3418, 0.5504, 0.3833, 0.5803, 0.4197, 0.6167, 0.4496, 0.6582, 0.4717, 0.7032, 0.4854])
me_cube_012.materials.append(mat_material_008)
me_cube_012.update()
me_cube_013 = bpy.data.meshes.new('Cube.013')
me_cube_013.from_pydata([(-1.0, -1.0, -1.0), (-1.0, -1.0, 1.0), (-1.0, 1.0, -1.0), (-1.0, 1.0, 1.0), (1.0, -1.0, -1.0), (1.0, -1.0, 1.0), (1.0, 1.0, -1.0), (1.0, 1.0, 1.0)], [], [(0, 1, 3, 2), (2, 3, 7, 6), (6, 7, 5, 4), (4, 5, 1, 0), (2, 6, 4, 0), (7, 3, 1, 5)])
_uv = me_cube_013.uv_layers.new(name='UVMap')
_uv.uv.foreach_set('vector', [0.375, 0.0, 0.625, 0.0, 0.625, 0.25, 0.375, 0.25, 0.375, 0.25, 0.625, 0.25, 0.625, 0.5, 0.375, 0.5, 0.375, 0.5, 0.625, 0.5, 0.625, 0.75, 0.375, 0.75, 0.375, 0.75, 0.625, 0.75, 0.625, 1.0, 0.375, 1.0, 0.125, 0.5, 0.375, 0.5, 0.375, 0.75, 0.125, 0.75, 0.625, 0.5, 0.875, 0.5, 0.875, 0.75, 0.625, 0.75])
me_cube_013.materials.append(mat_material_009)
me_cube_013.update()
me_cube_014 = bpy.data.meshes.new('Cube.014')
me_cube_014.from_pydata([(-1.0, -1.0, -1.0), (-1.0, -1.0, 1.0), (-1.0, 1.0, -1.0), (-1.0, 1.0, 1.0), (1.0, -1.0, -1.0), (1.0, -1.0, 1.0), (1.0, 1.0, -1.0), (1.0, 1.0, 1.0)], [], [(0, 1, 3, 2), (2, 3, 7, 6), (6, 7, 5, 4), (4, 5, 1, 0), (2, 6, 4, 0), (7, 3, 1, 5)])
_uv = me_cube_014.uv_layers.new(name='UVMap')
_uv.uv.foreach_set('vector', [0.375, 0.0, 0.625, 0.0, 0.625, 0.25, 0.375, 0.25, 0.375, 0.25, 0.625, 0.25, 0.625, 0.5, 0.375, 0.5, 0.375, 0.5, 0.625, 0.5, 0.625, 0.75, 0.375, 0.75, 0.375, 0.75, 0.625, 0.75, 0.625, 1.0, 0.375, 1.0, 0.125, 0.5, 0.375, 0.5, 0.375, 0.75, 0.125, 0.75, 0.625, 0.5, 0.875, 0.5, 0.875, 0.75, 0.625, 0.75])
me_cube_014.materials.append(mat_material_010)
me_cube_014.update()
me_cube_015 = bpy.data.meshes.new('Cube.015')
me_cube_015.from_pydata([(-1.0, -1.0, -1.0), (-1.0, -1.0, 1.0), (-1.0, 1.0, -1.0), (-1.0, 1.0, 1.0), (1.0, -1.0, -1.0), (1.0, -1.0, 1.0), (1.0, 1.0, -1.0), (1.0, 1.0, 1.0)], [], [(0, 1, 3, 2), (2, 3, 7, 6), (6, 7, 5, 4), (4, 5, 1, 0), (2, 6, 4, 0), (7, 3, 1, 5)])
_uv = me_cube_015.uv_layers.new(name='UVMap')
_uv.uv.foreach_set('vector', [0.375, 0.0, 0.625, 0.0, 0.625, 0.25, 0.375, 0.25, 0.375, 0.25, 0.625, 0.25, 0.625, 0.5, 0.375, 0.5, 0.375, 0.5, 0.625, 0.5, 0.625, 0.75, 0.375, 0.75, 0.375, 0.75, 0.625, 0.75, 0.625, 1.0, 0.375, 1.0, 0.125, 0.5, 0.375, 0.5, 0.375, 0.75, 0.125, 0.75, 0.625, 0.5, 0.875, 0.5, 0.875, 0.75, 0.625, 0.75])
me_cube_015.materials.append(mat_material_011)
me_cube_015.update()
me_cube_016 = bpy.data.meshes.new('Cube.016')
me_cube_016.from_pydata([(-1.0, -1.0, -1.0), (-1.0, -1.0, 1.0), (-1.0, 1.0, -1.0), (-1.0, 1.0, 1.0), (1.0, -1.0, -1.0), (1.0, -1.0, 1.0), (1.0, 1.0, -1.0), (1.0, 1.0, 1.0)], [], [(0, 1, 3, 2), (2, 3, 7, 6), (6, 7, 5, 4), (4, 5, 1, 0), (2, 6, 4, 0), (7, 3, 1, 5)])
_uv = me_cube_016.uv_layers.new(name='UVMap')
_uv.uv.foreach_set('vector', [0.375, 0.0, 0.625, 0.0, 0.625, 0.25, 0.375, 0.25, 0.375, 0.25, 0.625, 0.25, 0.625, 0.5, 0.375, 0.5, 0.375, 0.5, 0.625, 0.5, 0.625, 0.75, 0.375, 0.75, 0.375, 0.75, 0.625, 0.75, 0.625, 1.0, 0.375, 1.0, 0.125, 0.5, 0.375, 0.5, 0.375, 0.75, 0.125, 0.75, 0.625, 0.5, 0.875, 0.5, 0.875, 0.75, 0.625, 0.75])
me_cube_016.materials.append(mat_material_012)
me_cube_016.update()
me_cube_017 = bpy.data.meshes.new('Cube.017')
me_cube_017.from_pydata([(-1.0, -1.0, -1.0), (-1.0, -1.0, 1.0), (-1.0, 1.0, -1.0), (-1.0, 1.0, 1.0), (1.0, -1.0, -1.0), (1.0, -1.0, 1.0), (1.0, 1.0, -1.0), (1.0, 1.0, 1.0)], [], [(0, 1, 3, 2), (2, 3, 7, 6), (6, 7, 5, 4), (4, 5, 1, 0), (2, 6, 4, 0), (7, 3, 1, 5)])
_uv = me_cube_017.uv_layers.new(name='UVMap')
_uv.uv.foreach_set('vector', [0.375, 0.0, 0.625, 0.0, 0.625, 0.25, 0.375, 0.25, 0.375, 0.25, 0.625, 0.25, 0.625, 0.5, 0.375, 0.5, 0.375, 0.5, 0.625, 0.5, 0.625, 0.75, 0.375, 0.75, 0.375, 0.75, 0.625, 0.75, 0.625, 1.0, 0.375, 1.0, 0.125, 0.5, 0.375, 0.5, 0.375, 0.75, 0.125, 0.75, 0.625, 0.5, 0.875, 0.5, 0.875, 0.75, 0.625, 0.75])
me_cube_017.materials.append(mat_material_013)
me_cube_017.update()
me_cube_018 = bpy.data.meshes.new('Cube.018')
me_cube_018.from_pydata([(-1.0, -1.0, -1.0), (-1.0, -1.0, 1.0), (-1.0, 1.0, -1.0), (-1.0, 1.0, 1.0), (1.0, -1.0, -1.0), (1.0, -1.0, 1.0), (1.0, 1.0, -1.0), (1.0, 1.0, 1.0)], [], [(0, 1, 3, 2), (2, 3, 7, 6), (6, 7, 5, 4), (4, 5, 1, 0), (2, 6, 4, 0), (7, 3, 1, 5)])
_uv = me_cube_018.uv_layers.new(name='UVMap')
_uv.uv.foreach_set('vector', [0.375, 0.0, 0.625, 0.0, 0.625, 0.25, 0.375, 0.25, 0.375, 0.25, 0.625, 0.25, 0.625, 0.5, 0.375, 0.5, 0.375, 0.5, 0.625, 0.5, 0.625, 0.75, 0.375, 0.75, 0.375, 0.75, 0.625, 0.75, 0.625, 1.0, 0.375, 1.0, 0.125, 0.5, 0.375, 0.5, 0.375, 0.75, 0.125, 0.75, 0.625, 0.5, 0.875, 0.5, 0.875, 0.75, 0.625, 0.75])
me_cube_018.materials.append(mat_material_014)
me_cube_018.update()
me_cube_019 = bpy.data.meshes.new('Cube.019')
me_cube_019.from_pydata([(-1.0, -1.0, -1.0), (-1.0, -1.0, 1.0), (-1.0, 1.0, -1.0), (-1.0, 1.0, 1.0), (1.0, -1.0, -1.0), (1.0, -1.0, 1.0), (1.0, 1.0, -1.0), (1.0, 1.0, 1.0)], [], [(0, 1, 3, 2), (2, 3, 7, 6), (6, 7, 5, 4), (4, 5, 1, 0), (2, 6, 4, 0), (7, 3, 1, 5)])
_uv = me_cube_019.uv_layers.new(name='UVMap')
_uv.uv.foreach_set('vector', [0.375, 0.0, 0.625, 0.0, 0.625, 0.25, 0.375, 0.25, 0.375, 0.25, 0.625, 0.25, 0.625, 0.5, 0.375, 0.5, 0.375, 0.5, 0.625, 0.5, 0.625, 0.75, 0.375, 0.75, 0.375, 0.75, 0.625, 0.75, 0.625, 1.0, 0.375, 1.0, 0.125, 0.5, 0.375, 0.5, 0.375, 0.75, 0.125, 0.75, 0.625, 0.5, 0.875, 0.5, 0.875, 0.75, 0.625, 0.75])
me_cube_019.materials.append(mat_material_015)
me_cube_019.update()
me_cube_020 = bpy.data.meshes.new('Cube.020')
me_cube_020.from_pydata([(-1.0, -1.0, -1.0), (-1.0, -1.0, 1.0), (-1.0, 1.0, -1.0), (-1.0, 1.0, 1.0), (1.0, -1.0, -1.0), (1.0, -1.0, 1.0), (1.0, 1.0, -1.0), (1.0, 1.0, 1.0)], [], [(0, 1, 3, 2), (2, 3, 7, 6), (6, 7, 5, 4), (4, 5, 1, 0), (2, 6, 4, 0), (7, 3, 1, 5)])
_uv = me_cube_020.uv_layers.new(name='UVMap')
_uv.uv.foreach_set('vector', [0.375, 0.0, 0.625, 0.0, 0.625, 0.25, 0.375, 0.25, 0.375, 0.25, 0.625, 0.25, 0.625, 0.5, 0.375, 0.5, 0.375, 0.5, 0.625, 0.5, 0.625, 0.75, 0.375, 0.75, 0.375, 0.75, 0.625, 0.75, 0.625, 1.0, 0.375, 1.0, 0.125, 0.5, 0.375, 0.5, 0.375, 0.75, 0.125, 0.75, 0.625, 0.5, 0.875, 0.5, 0.875, 0.75, 0.625, 0.75])
me_cube_020.materials.append(mat_material_016)
me_cube_020.update()
me_cube_021 = bpy.data.meshes.new('Cube.021')
me_cube_021.from_pydata([(-1.0, -1.0, -1.0), (-1.0, -1.0, 1.0), (-1.0, 1.0, -1.0), (-1.0, 1.0, 1.0), (1.0, -1.0, -1.0), (1.0, -1.0, 1.0), (1.0, 1.0, -1.0), (1.0, 1.0, 1.0)], [], [(0, 1, 3, 2), (2, 3, 7, 6), (6, 7, 5, 4), (4, 5, 1, 0), (2, 6, 4, 0), (7, 3, 1, 5)])
_uv = me_cube_021.uv_layers.new(name='UVMap')
_uv.uv.foreach_set('vector', [0.375, 0.0, 0.625, 0.0, 0.625, 0.25, 0.375, 0.25, 0.375, 0.25, 0.625, 0.25, 0.625, 0.5, 0.375, 0.5, 0.375, 0.5, 0.625, 0.5, 0.625, 0.75, 0.375, 0.75, 0.375, 0.75, 0.625, 0.75, 0.625, 1.0, 0.375, 1.0, 0.125, 0.5, 0.375, 0.5, 0.375, 0.75, 0.125, 0.75, 0.625, 0.5, 0.875, 0.5, 0.875, 0.75, 0.625, 0.75])
me_cube_021.materials.append(mat_material_017)
me_cube_021.update()
me_cube_022 = bpy.data.meshes.new('Cube.022')
me_cube_022.from_pydata([(-1.0, -1.0, -1.0), (-1.0, -1.0, 1.0), (-1.0, 1.0, -1.0), (-1.0, 1.0, 1.0), (1.0, -1.0, -1.0), (1.0, -1.0, 1.0), (1.0, 1.0, -1.0), (1.0, 1.0, 1.0)], [], [(0, 1, 3, 2), (2, 3, 7, 6), (6, 7, 5, 4), (4, 5, 1, 0), (2, 6, 4, 0), (7, 3, 1, 5)])
_uv = me_cube_022.uv_layers.new(name='UVMap')
_uv.uv.foreach_set('vector', [0.375, 0.0, 0.625, 0.0, 0.625, 0.25, 0.375, 0.25, 0.375, 0.25, 0.625, 0.25, 0.625, 0.5, 0.375, 0.5, 0.375, 0.5, 0.625, 0.5, 0.625, 0.75, 0.375, 0.75, 0.375, 0.75, 0.625, 0.75, 0.625, 1.0, 0.375, 1.0, 0.125, 0.5, 0.375, 0.5, 0.375, 0.75, 0.125, 0.75, 0.625, 0.5, 0.875, 0.5, 0.875, 0.75, 0.625, 0.75])
me_cube_022.materials.append(mat_material_017)
me_cube_022.update()
me_cube_023 = bpy.data.meshes.new('Cube.023')
me_cube_023.from_pydata([(-1.0, -1.0, -1.0), (-1.0, -1.0, 1.0), (-1.0, 1.0, -1.0), (-1.0, 1.0, 1.0), (1.0, -1.0, -1.0), (1.0, -1.0, 1.0), (1.0, 1.0, -1.0), (1.0, 1.0, 1.0)], [], [(0, 1, 3, 2), (2, 3, 7, 6), (6, 7, 5, 4), (4, 5, 1, 0), (2, 6, 4, 0), (7, 3, 1, 5)])
_uv = me_cube_023.uv_layers.new(name='UVMap')
_uv.uv.foreach_set('vector', [0.375, 0.0, 0.625, 0.0, 0.625, 0.25, 0.375, 0.25, 0.375, 0.25, 0.625, 0.25, 0.625, 0.5, 0.375, 0.5, 0.375, 0.5, 0.625, 0.5, 0.625, 0.75, 0.375, 0.75, 0.375, 0.75, 0.625, 0.75, 0.625, 1.0, 0.375, 1.0, 0.125, 0.5, 0.375, 0.5, 0.375, 0.75, 0.125, 0.75, 0.625, 0.5, 0.875, 0.5, 0.875, 0.75, 0.625, 0.75])
me_cube_023.materials.append(mat_material_017)
me_cube_023.update()
me_cube_025 = bpy.data.meshes.new('Cube.025')
me_cube_025.from_pydata([(-1.0, -1.0, -1.0), (-1.0, -1.0, 1.0), (-1.0, 1.0, -1.0), (-1.0, 1.0, 1.0), (1.0, -1.0, -1.0), (1.0, -1.0, 1.0), (1.0, 1.0, -1.0), (1.0, 1.0, 1.0)], [], [(0, 1, 3, 2), (2, 3, 7, 6), (6, 7, 5, 4), (4, 5, 1, 0), (2, 6, 4, 0), (7, 3, 1, 5)])
_uv = me_cube_025.uv_layers.new(name='UVMap')
_uv.uv.foreach_set('vector', [0.375, 0.0, 0.625, 0.0, 0.625, 0.25, 0.375, 0.25, 0.375, 0.25, 0.625, 0.25, 0.625, 0.5, 0.375, 0.5, 0.375, 0.5, 0.625, 0.5, 0.625, 0.75, 0.375, 0.75, 0.375, 0.75, 0.625, 0.75, 0.625, 1.0, 0.375, 1.0, 0.125, 0.5, 0.375, 0.5, 0.375, 0.75, 0.125, 0.75, 0.625, 0.5, 0.875, 0.5, 0.875, 0.75, 0.625, 0.75])
me_cube_025.materials.append(mat_material_018)
me_cube_025.update()
me_cube_026 = bpy.data.meshes.new('Cube.026')
me_cube_026.from_pydata([(-1.0, -1.0, -1.0), (-1.0, -1.0, 1.0), (-1.0, 1.0, -1.0), (-1.0, 1.0, 1.0), (1.0, -1.0, -1.0), (1.0, -1.0, 1.0), (1.0, 1.0, -1.0), (1.0, 1.0, 1.0)], [], [(0, 1, 3, 2), (2, 3, 7, 6), (6, 7, 5, 4), (4, 5, 1, 0), (2, 6, 4, 0), (7, 3, 1, 5)])
_uv = me_cube_026.uv_layers.new(name='UVMap')
_uv.uv.foreach_set('vector', [0.375, 0.0, 0.625, 0.0, 0.625, 0.25, 0.375, 0.25, 0.375, 0.25, 0.625, 0.25, 0.625, 0.5, 0.375, 0.5, 0.375, 0.5, 0.625, 0.5, 0.625, 0.75, 0.375, 0.75, 0.375, 0.75, 0.625, 0.75, 0.625, 1.0, 0.375, 1.0, 0.125, 0.5, 0.375, 0.5, 0.375, 0.75, 0.125, 0.75, 0.625, 0.5, 0.875, 0.5, 0.875, 0.75, 0.625, 0.75])
me_cube_026.materials.append(mat_material_018)
me_cube_026.update()
me_cube_027 = bpy.data.meshes.new('Cube.027')
me_cube_027.from_pydata([(-1.0, -1.0, -1.0), (-1.0, -1.0, 1.0), (-1.0, 1.0, -1.0), (-1.0, 1.0, 1.0), (1.0, -1.0, -1.0), (1.0, -1.0, 1.0), (1.0, 1.0, -1.0), (1.0, 1.0, 1.0)], [], [(0, 1, 3, 2), (2, 3, 7, 6), (6, 7, 5, 4), (4, 5, 1, 0), (2, 6, 4, 0), (7, 3, 1, 5)])
_uv = me_cube_027.uv_layers.new(name='UVMap')
_uv.uv.foreach_set('vector', [0.375, 0.0, 0.625, 0.0, 0.625, 0.25, 0.375, 0.25, 0.375, 0.25, 0.625, 0.25, 0.625, 0.5, 0.375, 0.5, 0.375, 0.5, 0.625, 0.5, 0.625, 0.75, 0.375, 0.75, 0.375, 0.75, 0.625, 0.75, 0.625, 1.0, 0.375, 1.0, 0.125, 0.5, 0.375, 0.5, 0.375, 0.75, 0.125, 0.75, 0.625, 0.5, 0.875, 0.5, 0.875, 0.75, 0.625, 0.75])
me_cube_027.materials.append(mat_material_017)
me_cube_027.update()
me_cube_028 = bpy.data.meshes.new('Cube.028')
me_cube_028.from_pydata([(-1.0, -1.0, -1.0), (-1.0, -1.0, 1.0), (-1.0, 1.0, -1.0), (-1.0, 1.0, 1.0), (1.0, -1.0, -1.0), (1.0, -1.0, 1.0), (1.0, 1.0, -1.0), (1.0, 1.0, 1.0)], [], [(0, 1, 3, 2), (2, 3, 7, 6), (6, 7, 5, 4), (4, 5, 1, 0), (2, 6, 4, 0), (7, 3, 1, 5)])
_uv = me_cube_028.uv_layers.new(name='UVMap')
_uv.uv.foreach_set('vector', [0.375, 0.0, 0.625, 0.0, 0.625, 0.25, 0.375, 0.25, 0.375, 0.25, 0.625, 0.25, 0.625, 0.5, 0.375, 0.5, 0.375, 0.5, 0.625, 0.5, 0.625, 0.75, 0.375, 0.75, 0.375, 0.75, 0.625, 0.75, 0.625, 1.0, 0.375, 1.0, 0.125, 0.5, 0.375, 0.5, 0.375, 0.75, 0.125, 0.75, 0.625, 0.5, 0.875, 0.5, 0.875, 0.75, 0.625, 0.75])
me_cube_028.materials.append(mat_material_018)
me_cube_028.update()
me_cube_029 = bpy.data.meshes.new('Cube.029')
me_cube_029.from_pydata([(-1.0, 1.0, 1.0), (1.0, 1.0, 1.0), (-1.0, 1.0, -0.4956), (-1.0, 1.0, -0.5525), (1.0, 1.0, -0.5525), (1.0, -1.0, 0.7781), (-1.0, -1.0, 0.7781), (-1.0, 0.9544, 1.0), (1.0, 0.9544, 1.0), (-1.0, -1.0, 0.8242), (-1.0, -0.9454, 0.8291), (1.0, -1.0, 0.8242)], [], [(3, 2, 0, 1, 4), (6, 9, 10, 2, 3), (5, 11, 9, 6), (4, 1, 8, 11, 5), (1, 0, 7, 8), (2, 10, 7, 0)])
_uv = me_cube_029.uv_layers.new(name='UVMap')
_uv.uv.foreach_set('vector', [0.4309, 0.25, 0.438, 0.25, 0.625, 0.25, 0.625, 0.5, 0.4309, 0.5, 0.5973, 0.0, 0.603, 0.0, 0.6036, 0.006821, 0.438, 0.25, 0.4309, 0.25, 0.5973, 0.75, 0.603, 0.75, 0.603, 1.0, 0.5973, 1.0, 0.4309, 0.5, 0.625, 0.5, 0.625, 0.5057, 0.603, 0.75, 0.5973, 0.75, 0.625, 0.5, 0.875, 0.5, 0.875, 0.5057, 0.625, 0.5057, 0.438, 0.25, 0.6036, 0.006821, 0.625, 0.2443, 0.625, 0.25])
me_cube_029.materials.append(mat_material_018)
me_cube_029.update()
me_cube_031 = bpy.data.meshes.new('Cube.031')
me_cube_031.from_pydata([(-1.0, 1.0, 1.0), (1.0, 1.0, 1.0), (-1.0, 1.0, -0.4956), (-1.0, 1.0, -0.5525), (1.0, 1.0, -0.5525), (1.0, -1.0, 0.7781), (-1.0, -1.0, 0.7781), (-1.0, 0.9544, 1.0), (1.0, 0.9544, 1.0), (-1.0, -1.0, 0.8242), (-1.0, -0.9454, 0.8291), (1.0, -1.0, 0.8242)], [], [(3, 2, 0, 1, 4), (6, 9, 10, 2, 3), (5, 11, 9, 6), (4, 1, 8, 11, 5), (1, 0, 7, 8), (2, 10, 7, 0)])
_uv = me_cube_031.uv_layers.new(name='UVMap')
_uv.uv.foreach_set('vector', [0.4309, 0.25, 0.438, 0.25, 0.625, 0.25, 0.625, 0.5, 0.4309, 0.5, 0.5973, 0.0, 0.603, 0.0, 0.6036, 0.006821, 0.438, 0.25, 0.4309, 0.25, 0.5973, 0.75, 0.603, 0.75, 0.603, 1.0, 0.5973, 1.0, 0.4309, 0.5, 0.625, 0.5, 0.625, 0.5057, 0.603, 0.75, 0.5973, 0.75, 0.625, 0.5, 0.875, 0.5, 0.875, 0.5057, 0.625, 0.5057, 0.438, 0.25, 0.6036, 0.006821, 0.625, 0.2443, 0.625, 0.25])
me_cube_031.materials.append(mat_material_018)
me_cube_031.update()
me_cylinder_001 = bpy.data.meshes.new('Cylinder.001')
me_cylinder_001.from_pydata([(0.0, 1.0, -1.0), (0.0, 1.0, 1.0), (0.1951, 0.9808, -1.0), (0.1951, 0.9808, 1.0), (0.3827, 0.9239, -1.0), (0.3827, 0.9239, 1.0), (0.5556, 0.8315, -1.0), (0.5556, 0.8315, 1.0), (0.7071, 0.7071, -1.0), (0.7071, 0.7071, 1.0), (0.8315, 0.5556, -1.0), (0.8315, 0.5556, 1.0), (0.9239, 0.3827, -1.0), (0.9239, 0.3827, 1.0), (0.9808, 0.1951, -1.0), (0.9808, 0.1951, 1.0), (1.0, -4.371e-08, -1.0), (1.0, -4.371e-08, 1.0), (0.9808, -0.1951, -1.0), (0.9808, -0.1951, 1.0), (0.9239, -0.3827, -1.0), (0.9239, -0.3827, 1.0), (0.8315, -0.5556, -1.0), (0.8315, -0.5556, 1.0), (0.7071, -0.7071, -1.0), (0.7071, -0.7071, 1.0), (0.5556, -0.8315, -1.0), (0.5556, -0.8315, 1.0), (0.3827, -0.9239, -1.0), (0.3827, -0.9239, 1.0), (0.1951, -0.9808, -1.0), (0.1951, -0.9808, 1.0), (-8.742e-08, -1.0, -1.0), (-8.742e-08, -1.0, 1.0), (-0.1951, -0.9808, -1.0), (-0.1951, -0.9808, 1.0), (-0.3827, -0.9239, -1.0), (-0.3827, -0.9239, 1.0), (-0.5556, -0.8315, -1.0), (-0.5556, -0.8315, 1.0), (-0.7071, -0.7071, -1.0), (-0.7071, -0.7071, 1.0), (-0.8315, -0.5556, -1.0), (-0.8315, -0.5556, 1.0), (-0.9239, -0.3827, -1.0), (-0.9239, -0.3827, 1.0), (-0.9808, -0.1951, -1.0), (-0.9808, -0.1951, 1.0), (-1.0, 1.192e-08, -1.0), (-1.0, 1.192e-08, 1.0), (-0.9808, 0.1951, -1.0), (-0.9808, 0.1951, 1.0), (-0.9239, 0.3827, -1.0), (-0.9239, 0.3827, 1.0), (-0.8315, 0.5556, -1.0), (-0.8315, 0.5556, 1.0), (-0.7071, 0.7071, -1.0), (-0.7071, 0.7071, 1.0), (-0.5556, 0.8315, -1.0), (-0.5556, 0.8315, 1.0), (-0.3827, 0.9239, -1.0), (-0.3827, 0.9239, 1.0), (-0.1951, 0.9808, -1.0), (-0.1951, 0.9808, 1.0)], [], [(0, 1, 3, 2), (2, 3, 5, 4), (4, 5, 7, 6), (6, 7, 9, 8), (8, 9, 11, 10), (10, 11, 13, 12), (12, 13, 15, 14), (14, 15, 17, 16), (16, 17, 19, 18), (18, 19, 21, 20), (20, 21, 23, 22), (22, 23, 25, 24), (24, 25, 27, 26), (26, 27, 29, 28), (28, 29, 31, 30), (30, 31, 33, 32), (32, 33, 35, 34), (34, 35, 37, 36), (36, 37, 39, 38), (38, 39, 41, 40), (40, 41, 43, 42), (42, 43, 45, 44), (44, 45, 47, 46), (46, 47, 49, 48), (48, 49, 51, 50), (50, 51, 53, 52), (52, 53, 55, 54), (54, 55, 57, 56), (56, 57, 59, 58), (58, 59, 61, 60), (3, 1, 63, 61, 59, 57, 55, 53, 51, 49, 47, 45, 43, 41, 39, 37, 35, 33, 31, 29, 27, 25, 23, 21, 19, 17, 15, 13, 11, 9, 7, 5), (60, 61, 63, 62), (62, 63, 1, 0), (0, 2, 4, 6, 8, 10, 12, 14, 16, 18, 20, 22, 24, 26, 28, 30, 32, 34, 36, 38, 40, 42, 44, 46, 48, 50, 52, 54, 56, 58, 60, 62)])
_uv = me_cylinder_001.uv_layers.new(name='UVMap')
_uv.uv.foreach_set('vector', [1.0, 0.5, 1.0, 1.0, 0.9688, 1.0, 0.9688, 0.5, 0.9688, 0.5, 0.9688, 1.0, 0.9375, 1.0, 0.9375, 0.5, 0.9375, 0.5, 0.9375, 1.0, 0.9062, 1.0, 0.9062, 0.5, 0.9062, 0.5, 0.9062, 1.0, 0.875, 1.0, 0.875, 0.5, 0.875, 0.5, 0.875, 1.0, 0.8438, 1.0, 0.8438, 0.5, 0.8438, 0.5, 0.8438, 1.0, 0.8125, 1.0, 0.8125, 0.5, 0.8125, 0.5, 0.8125, 1.0, 0.7812, 1.0, 0.7812, 0.5, 0.7812, 0.5, 0.7812, 1.0, 0.75, 1.0, 0.75, 0.5, 0.75, 0.5, 0.75, 1.0, 0.7188, 1.0, 0.7188, 0.5, 0.7188, 0.5, 0.7188, 1.0, 0.6875, 1.0, 0.6875, 0.5, 0.6875, 0.5, 0.6875, 1.0, 0.6562, 1.0, 0.6562, 0.5, 0.6562, 0.5, 0.6562, 1.0, 0.625, 1.0, 0.625, 0.5, 0.625, 0.5, 0.625, 1.0, 0.5938, 1.0, 0.5938, 0.5, 0.5938, 0.5, 0.5938, 1.0, 0.5625, 1.0, 0.5625, 0.5, 0.5625, 0.5, 0.5625, 1.0, 0.5312, 1.0, 0.5312, 0.5, 0.5312, 0.5, 0.5312, 1.0, 0.5, 1.0, 0.5, 0.5, 0.5, 0.5, 0.5, 1.0, 0.4688, 1.0, 0.4688, 0.5, 0.4688, 0.5, 0.4688, 1.0, 0.4375, 1.0, 0.4375, 0.5, 0.4375, 0.5, 0.4375, 1.0, 0.4062, 1.0, 0.4062, 0.5, 0.4062, 0.5, 0.4062, 1.0, 0.375, 1.0, 0.375, 0.5, 0.375, 0.5, 0.375, 1.0, 0.3438, 1.0, 0.3438, 0.5, 0.3438, 0.5, 0.3438, 1.0, 0.3125, 1.0, 0.3125, 0.5, 0.3125, 0.5, 0.3125, 1.0, 0.2812, 1.0, 0.2812, 0.5, 0.2812, 0.5, 0.2812, 1.0, 0.25, 1.0, 0.25, 0.5, 0.25, 0.5, 0.25, 1.0, 0.2188, 1.0, 0.2188, 0.5, 0.2188, 0.5, 0.2188, 1.0, 0.1875, 1.0, 0.1875, 0.5, 0.1875, 0.5, 0.1875, 1.0, 0.1562, 1.0, 0.1562, 0.5, 0.1562, 0.5, 0.1562, 1.0, 0.125, 1.0, 0.125, 0.5, 0.125, 0.5, 0.125, 1.0, 0.09375, 1.0, 0.09375, 0.5, 0.09375, 0.5, 0.09375, 1.0, 0.0625, 1.0, 0.0625, 0.5, 0.2968, 0.4854, 0.25, 0.49, 0.2032, 0.4854, 0.1582, 0.4717, 0.1167, 0.4496, 0.08029, 0.4197, 0.05045, 0.3833, 0.02827, 0.3418, 0.01461, 0.2968, 0.01, 0.25, 0.01461, 0.2032, 0.02827, 0.1582, 0.05045, 0.1167, 0.08029, 0.08029, 0.1167, 0.05045, 0.1582, 0.02827, 0.2032, 0.01461, 0.25, 0.01, 0.2968, 0.01461, 0.3418, 0.02827, 0.3833, 0.05045, 0.4197, 0.08029, 0.4496, 0.1167, 0.4717, 0.1582, 0.4854, 0.2032, 0.49, 0.25, 0.4854, 0.2968, 0.4717, 0.3418, 0.4496, 0.3833, 0.4197, 0.4197, 0.3833, 0.4496, 0.3418, 0.4717, 0.0625, 0.5, 0.0625, 1.0, 0.03125, 1.0, 0.03125, 0.5, 0.03125, 0.5, 0.03125, 1.0, 0.0, 1.0, 0.0, 0.5, 0.75, 0.49, 0.7968, 0.4854, 0.8418, 0.4717, 0.8833, 0.4496, 0.9197, 0.4197, 0.9496, 0.3833, 0.9717, 0.3418, 0.9854, 0.2968, 0.99, 0.25, 0.9854, 0.2032, 0.9717, 0.1582, 0.9496, 0.1167, 0.9197, 0.08029, 0.8833, 0.05045, 0.8418, 0.02827, 0.7968, 0.01461, 0.75, 0.01, 0.7032, 0.01461, 0.6582, 0.02827, 0.6167, 0.05045, 0.5803, 0.08029, 0.5504, 0.1167, 0.5283, 0.1582, 0.5146, 0.2032, 0.51, 0.25, 0.5146, 0.2968, 0.5283, 0.3418, 0.5504, 0.3833, 0.5803, 0.4197, 0.6167, 0.4496, 0.6582, 0.4717, 0.7032, 0.4854])
me_cylinder_001.materials.append(mat_material_019)
me_cylinder_001.update()
me_cylinder_004 = bpy.data.meshes.new('Cylinder.004')
me_cylinder_004.from_pydata([(0.0, 1.0, -1.0), (0.0, 1.0, 1.0), (0.1951, 0.9808, -1.0), (0.1951, 0.9808, 1.0), (0.3827, 0.9239, -1.0), (0.3827, 0.9239, 1.0), (0.5556, 0.8315, -1.0), (0.5556, 0.8315, 1.0), (0.7071, 0.7071, -1.0), (0.7071, 0.7071, 1.0), (0.8315, 0.5556, -1.0), (0.8315, 0.5556, 1.0), (0.9239, 0.3827, -1.0), (0.9239, 0.3827, 1.0), (0.9808, 0.1951, -1.0), (0.9808, 0.1951, 1.0), (1.0, -4.371e-08, -1.0), (1.0, -4.371e-08, 1.0), (0.9808, -0.1951, -1.0), (0.9808, -0.1951, 1.0), (0.9239, -0.3827, -1.0), (0.9239, -0.3827, 1.0), (0.8315, -0.5556, -1.0), (0.8315, -0.5556, 1.0), (0.7071, -0.7071, -1.0), (0.7071, -0.7071, 1.0), (0.5556, -0.8315, -1.0), (0.5556, -0.8315, 1.0), (0.3827, -0.9239, -1.0), (0.3827, -0.9239, 1.0), (0.1951, -0.9808, -1.0), (0.1951, -0.9808, 1.0), (-8.742e-08, -1.0, -1.0), (-8.742e-08, -1.0, 1.0), (-0.1951, -0.9808, -1.0), (-0.1951, -0.9808, 1.0), (-0.3827, -0.9239, -1.0), (-0.3827, -0.9239, 1.0), (-0.5556, -0.8315, -1.0), (-0.5556, -0.8315, 1.0), (-0.7071, -0.7071, -1.0), (-0.7071, -0.7071, 1.0), (-0.8315, -0.5556, -1.0), (-0.8315, -0.5556, 1.0), (-0.9239, -0.3827, -1.0), (-0.9239, -0.3827, 1.0), (-0.9808, -0.1951, -1.0), (-0.9808, -0.1951, 1.0), (-1.0, 1.192e-08, -1.0), (-1.0, 1.192e-08, 1.0), (-0.9808, 0.1951, -1.0), (-0.9808, 0.1951, 1.0), (-0.9239, 0.3827, -1.0), (-0.9239, 0.3827, 1.0), (-0.8315, 0.5556, -1.0), (-0.8315, 0.5556, 1.0), (-0.7071, 0.7071, -1.0), (-0.7071, 0.7071, 1.0), (-0.5556, 0.8315, -1.0), (-0.5556, 0.8315, 1.0), (-0.3827, 0.9239, -1.0), (-0.3827, 0.9239, 1.0), (-0.1951, 0.9808, -1.0), (-0.1951, 0.9808, 1.0)], [], [(0, 1, 3, 2), (2, 3, 5, 4), (4, 5, 7, 6), (6, 7, 9, 8), (8, 9, 11, 10), (10, 11, 13, 12), (12, 13, 15, 14), (14, 15, 17, 16), (16, 17, 19, 18), (18, 19, 21, 20), (20, 21, 23, 22), (22, 23, 25, 24), (24, 25, 27, 26), (26, 27, 29, 28), (28, 29, 31, 30), (30, 31, 33, 32), (32, 33, 35, 34), (34, 35, 37, 36), (36, 37, 39, 38), (38, 39, 41, 40), (40, 41, 43, 42), (42, 43, 45, 44), (44, 45, 47, 46), (46, 47, 49, 48), (48, 49, 51, 50), (50, 51, 53, 52), (52, 53, 55, 54), (54, 55, 57, 56), (56, 57, 59, 58), (58, 59, 61, 60), (3, 1, 63, 61, 59, 57, 55, 53, 51, 49, 47, 45, 43, 41, 39, 37, 35, 33, 31, 29, 27, 25, 23, 21, 19, 17, 15, 13, 11, 9, 7, 5), (60, 61, 63, 62), (62, 63, 1, 0), (0, 2, 4, 6, 8, 10, 12, 14, 16, 18, 20, 22, 24, 26, 28, 30, 32, 34, 36, 38, 40, 42, 44, 46, 48, 50, 52, 54, 56, 58, 60, 62)])
_uv = me_cylinder_004.uv_layers.new(name='UVMap')
_uv.uv.foreach_set('vector', [1.0, 0.5, 1.0, 1.0, 0.9688, 1.0, 0.9688, 0.5, 0.9688, 0.5, 0.9688, 1.0, 0.9375, 1.0, 0.9375, 0.5, 0.9375, 0.5, 0.9375, 1.0, 0.9062, 1.0, 0.9062, 0.5, 0.9062, 0.5, 0.9062, 1.0, 0.875, 1.0, 0.875, 0.5, 0.875, 0.5, 0.875, 1.0, 0.8438, 1.0, 0.8438, 0.5, 0.8438, 0.5, 0.8438, 1.0, 0.8125, 1.0, 0.8125, 0.5, 0.8125, 0.5, 0.8125, 1.0, 0.7812, 1.0, 0.7812, 0.5, 0.7812, 0.5, 0.7812, 1.0, 0.75, 1.0, 0.75, 0.5, 0.75, 0.5, 0.75, 1.0, 0.7188, 1.0, 0.7188, 0.5, 0.7188, 0.5, 0.7188, 1.0, 0.6875, 1.0, 0.6875, 0.5, 0.6875, 0.5, 0.6875, 1.0, 0.6562, 1.0, 0.6562, 0.5, 0.6562, 0.5, 0.6562, 1.0, 0.625, 1.0, 0.625, 0.5, 0.625, 0.5, 0.625, 1.0, 0.5938, 1.0, 0.5938, 0.5, 0.5938, 0.5, 0.5938, 1.0, 0.5625, 1.0, 0.5625, 0.5, 0.5625, 0.5, 0.5625, 1.0, 0.5312, 1.0, 0.5312, 0.5, 0.5312, 0.5, 0.5312, 1.0, 0.5, 1.0, 0.5, 0.5, 0.5, 0.5, 0.5, 1.0, 0.4688, 1.0, 0.4688, 0.5, 0.4688, 0.5, 0.4688, 1.0, 0.4375, 1.0, 0.4375, 0.5, 0.4375, 0.5, 0.4375, 1.0, 0.4062, 1.0, 0.4062, 0.5, 0.4062, 0.5, 0.4062, 1.0, 0.375, 1.0, 0.375, 0.5, 0.375, 0.5, 0.375, 1.0, 0.3438, 1.0, 0.3438, 0.5, 0.3438, 0.5, 0.3438, 1.0, 0.3125, 1.0, 0.3125, 0.5, 0.3125, 0.5, 0.3125, 1.0, 0.2812, 1.0, 0.2812, 0.5, 0.2812, 0.5, 0.2812, 1.0, 0.25, 1.0, 0.25, 0.5, 0.25, 0.5, 0.25, 1.0, 0.2188, 1.0, 0.2188, 0.5, 0.2188, 0.5, 0.2188, 1.0, 0.1875, 1.0, 0.1875, 0.5, 0.1875, 0.5, 0.1875, 1.0, 0.1562, 1.0, 0.1562, 0.5, 0.1562, 0.5, 0.1562, 1.0, 0.125, 1.0, 0.125, 0.5, 0.125, 0.5, 0.125, 1.0, 0.09375, 1.0, 0.09375, 0.5, 0.09375, 0.5, 0.09375, 1.0, 0.0625, 1.0, 0.0625, 0.5, 0.2968, 0.4854, 0.25, 0.49, 0.2032, 0.4854, 0.1582, 0.4717, 0.1167, 0.4496, 0.08029, 0.4197, 0.05045, 0.3833, 0.02827, 0.3418, 0.01461, 0.2968, 0.01, 0.25, 0.01461, 0.2032, 0.02827, 0.1582, 0.05045, 0.1167, 0.08029, 0.08029, 0.1167, 0.05045, 0.1582, 0.02827, 0.2032, 0.01461, 0.25, 0.01, 0.2968, 0.01461, 0.3418, 0.02827, 0.3833, 0.05045, 0.4197, 0.08029, 0.4496, 0.1167, 0.4717, 0.1582, 0.4854, 0.2032, 0.49, 0.25, 0.4854, 0.2968, 0.4717, 0.3418, 0.4496, 0.3833, 0.4197, 0.4197, 0.3833, 0.4496, 0.3418, 0.4717, 0.0625, 0.5, 0.0625, 1.0, 0.03125, 1.0, 0.03125, 0.5, 0.03125, 0.5, 0.03125, 1.0, 0.0, 1.0, 0.0, 0.5, 0.75, 0.49, 0.7968, 0.4854, 0.8418, 0.4717, 0.8833, 0.4496, 0.9197, 0.4197, 0.9496, 0.3833, 0.9717, 0.3418, 0.9854, 0.2968, 0.99, 0.25, 0.9854, 0.2032, 0.9717, 0.1582, 0.9496, 0.1167, 0.9197, 0.08029, 0.8833, 0.05045, 0.8418, 0.02827, 0.7968, 0.01461, 0.75, 0.01, 0.7032, 0.01461, 0.6582, 0.02827, 0.6167, 0.05045, 0.5803, 0.08029, 0.5504, 0.1167, 0.5283, 0.1582, 0.5146, 0.2032, 0.51, 0.25, 0.5146, 0.2968, 0.5283, 0.3418, 0.5504, 0.3833, 0.5803, 0.4197, 0.6167, 0.4496, 0.6582, 0.4717, 0.7032, 0.4854])
me_cylinder_004.materials.append(mat_material_020)
me_cylinder_004.update()
me_cylinder_005 = bpy.data.meshes.new('Cylinder.005')
me_cylinder_005.from_pydata([(0.0, 1.0, -1.0), (0.0, 1.0, 1.0), (0.1951, 0.9808, -1.0), (0.1951, 0.9808, 1.0), (0.3827, 0.9239, -1.0), (0.3827, 0.9239, 1.0), (0.5556, 0.8315, -1.0), (0.5556, 0.8315, 1.0), (0.7071, 0.7071, -1.0), (0.7071, 0.7071, 1.0), (0.8315, 0.5556, -1.0), (0.8315, 0.5556, 1.0), (0.9239, 0.3827, -1.0), (0.9239, 0.3827, 1.0), (0.9808, 0.1951, -1.0), (0.9808, 0.1951, 1.0), (1.0, -4.371e-08, -1.0), (1.0, -4.371e-08, 1.0), (0.9808, -0.1951, -1.0), (0.9808, -0.1951, 1.0), (0.9239, -0.3827, -1.0), (0.9239, -0.3827, 1.0), (0.8315, -0.5556, -1.0), (0.8315, -0.5556, 1.0), (0.7071, -0.7071, -1.0), (0.7071, -0.7071, 1.0), (0.5556, -0.8315, -1.0), (0.5556, -0.8315, 1.0), (0.3827, -0.9239, -1.0), (0.3827, -0.9239, 1.0), (0.1951, -0.9808, -1.0), (0.1951, -0.9808, 1.0), (-8.742e-08, -1.0, -1.0), (-8.742e-08, -1.0, 1.0), (-0.1951, -0.9808, -1.0), (-0.1951, -0.9808, 1.0), (-0.3827, -0.9239, -1.0), (-0.3827, -0.9239, 1.0), (-0.5556, -0.8315, -1.0), (-0.5556, -0.8315, 1.0), (-0.7071, -0.7071, -1.0), (-0.7071, -0.7071, 1.0), (-0.8315, -0.5556, -1.0), (-0.8315, -0.5556, 1.0), (-0.9239, -0.3827, -1.0), (-0.9239, -0.3827, 1.0), (-0.9808, -0.1951, -1.0), (-0.9808, -0.1951, 1.0), (-1.0, 1.192e-08, -1.0), (-1.0, 1.192e-08, 1.0), (-0.9808, 0.1951, -1.0), (-0.9808, 0.1951, 1.0), (-0.9239, 0.3827, -1.0), (-0.9239, 0.3827, 1.0), (-0.8315, 0.5556, -1.0), (-0.8315, 0.5556, 1.0), (-0.7071, 0.7071, -1.0), (-0.7071, 0.7071, 1.0), (-0.5556, 0.8315, -1.0), (-0.5556, 0.8315, 1.0), (-0.3827, 0.9239, -1.0), (-0.3827, 0.9239, 1.0), (-0.1951, 0.9808, -1.0), (-0.1951, 0.9808, 1.0)], [], [(0, 1, 3, 2), (2, 3, 5, 4), (4, 5, 7, 6), (6, 7, 9, 8), (8, 9, 11, 10), (10, 11, 13, 12), (12, 13, 15, 14), (14, 15, 17, 16), (16, 17, 19, 18), (18, 19, 21, 20), (20, 21, 23, 22), (22, 23, 25, 24), (24, 25, 27, 26), (26, 27, 29, 28), (28, 29, 31, 30), (30, 31, 33, 32), (32, 33, 35, 34), (34, 35, 37, 36), (36, 37, 39, 38), (38, 39, 41, 40), (40, 41, 43, 42), (42, 43, 45, 44), (44, 45, 47, 46), (46, 47, 49, 48), (48, 49, 51, 50), (50, 51, 53, 52), (52, 53, 55, 54), (54, 55, 57, 56), (56, 57, 59, 58), (58, 59, 61, 60), (3, 1, 63, 61, 59, 57, 55, 53, 51, 49, 47, 45, 43, 41, 39, 37, 35, 33, 31, 29, 27, 25, 23, 21, 19, 17, 15, 13, 11, 9, 7, 5), (60, 61, 63, 62), (62, 63, 1, 0), (0, 2, 4, 6, 8, 10, 12, 14, 16, 18, 20, 22, 24, 26, 28, 30, 32, 34, 36, 38, 40, 42, 44, 46, 48, 50, 52, 54, 56, 58, 60, 62)])
_uv = me_cylinder_005.uv_layers.new(name='UVMap')
_uv.uv.foreach_set('vector', [1.0, 0.5, 1.0, 1.0, 0.9688, 1.0, 0.9688, 0.5, 0.9688, 0.5, 0.9688, 1.0, 0.9375, 1.0, 0.9375, 0.5, 0.9375, 0.5, 0.9375, 1.0, 0.9062, 1.0, 0.9062, 0.5, 0.9062, 0.5, 0.9062, 1.0, 0.875, 1.0, 0.875, 0.5, 0.875, 0.5, 0.875, 1.0, 0.8438, 1.0, 0.8438, 0.5, 0.8438, 0.5, 0.8438, 1.0, 0.8125, 1.0, 0.8125, 0.5, 0.8125, 0.5, 0.8125, 1.0, 0.7812, 1.0, 0.7812, 0.5, 0.7812, 0.5, 0.7812, 1.0, 0.75, 1.0, 0.75, 0.5, 0.75, 0.5, 0.75, 1.0, 0.7188, 1.0, 0.7188, 0.5, 0.7188, 0.5, 0.7188, 1.0, 0.6875, 1.0, 0.6875, 0.5, 0.6875, 0.5, 0.6875, 1.0, 0.6562, 1.0, 0.6562, 0.5, 0.6562, 0.5, 0.6562, 1.0, 0.625, 1.0, 0.625, 0.5, 0.625, 0.5, 0.625, 1.0, 0.5938, 1.0, 0.5938, 0.5, 0.5938, 0.5, 0.5938, 1.0, 0.5625, 1.0, 0.5625, 0.5, 0.5625, 0.5, 0.5625, 1.0, 0.5312, 1.0, 0.5312, 0.5, 0.5312, 0.5, 0.5312, 1.0, 0.5, 1.0, 0.5, 0.5, 0.5, 0.5, 0.5, 1.0, 0.4688, 1.0, 0.4688, 0.5, 0.4688, 0.5, 0.4688, 1.0, 0.4375, 1.0, 0.4375, 0.5, 0.4375, 0.5, 0.4375, 1.0, 0.4062, 1.0, 0.4062, 0.5, 0.4062, 0.5, 0.4062, 1.0, 0.375, 1.0, 0.375, 0.5, 0.375, 0.5, 0.375, 1.0, 0.3438, 1.0, 0.3438, 0.5, 0.3438, 0.5, 0.3438, 1.0, 0.3125, 1.0, 0.3125, 0.5, 0.3125, 0.5, 0.3125, 1.0, 0.2812, 1.0, 0.2812, 0.5, 0.2812, 0.5, 0.2812, 1.0, 0.25, 1.0, 0.25, 0.5, 0.25, 0.5, 0.25, 1.0, 0.2188, 1.0, 0.2188, 0.5, 0.2188, 0.5, 0.2188, 1.0, 0.1875, 1.0, 0.1875, 0.5, 0.1875, 0.5, 0.1875, 1.0, 0.1562, 1.0, 0.1562, 0.5, 0.1562, 0.5, 0.1562, 1.0, 0.125, 1.0, 0.125, 0.5, 0.125, 0.5, 0.125, 1.0, 0.09375, 1.0, 0.09375, 0.5, 0.09375, 0.5, 0.09375, 1.0, 0.0625, 1.0, 0.0625, 0.5, 0.2968, 0.4854, 0.25, 0.49, 0.2032, 0.4854, 0.1582, 0.4717, 0.1167, 0.4496, 0.08029, 0.4197, 0.05045, 0.3833, 0.02827, 0.3418, 0.01461, 0.2968, 0.01, 0.25, 0.01461, 0.2032, 0.02827, 0.1582, 0.05045, 0.1167, 0.08029, 0.08029, 0.1167, 0.05045, 0.1582, 0.02827, 0.2032, 0.01461, 0.25, 0.01, 0.2968, 0.01461, 0.3418, 0.02827, 0.3833, 0.05045, 0.4197, 0.08029, 0.4496, 0.1167, 0.4717, 0.1582, 0.4854, 0.2032, 0.49, 0.25, 0.4854, 0.2968, 0.4717, 0.3418, 0.4496, 0.3833, 0.4197, 0.4197, 0.3833, 0.4496, 0.3418, 0.4717, 0.0625, 0.5, 0.0625, 1.0, 0.03125, 1.0, 0.03125, 0.5, 0.03125, 0.5, 0.03125, 1.0, 0.0, 1.0, 0.0, 0.5, 0.75, 0.49, 0.7968, 0.4854, 0.8418, 0.4717, 0.8833, 0.4496, 0.9197, 0.4197, 0.9496, 0.3833, 0.9717, 0.3418, 0.9854, 0.2968, 0.99, 0.25, 0.9854, 0.2032, 0.9717, 0.1582, 0.9496, 0.1167, 0.9197, 0.08029, 0.8833, 0.05045, 0.8418, 0.02827, 0.7968, 0.01461, 0.75, 0.01, 0.7032, 0.01461, 0.6582, 0.02827, 0.6167, 0.05045, 0.5803, 0.08029, 0.5504, 0.1167, 0.5283, 0.1582, 0.5146, 0.2032, 0.51, 0.25, 0.5146, 0.2968, 0.5283, 0.3418, 0.5504, 0.3833, 0.5803, 0.4197, 0.6167, 0.4496, 0.6582, 0.4717, 0.7032, 0.4854])
me_cylinder_005.materials.append(mat_material_021)
me_cylinder_005.update()

# ---- objects
ob_light = bpy.data.objects.new('Light', light_light)
ob_camera = bpy.data.objects.new('Camera', cam_camera)
ob_cube = bpy.data.objects.new('Cube', me_cube_001)
ob_cube_001 = bpy.data.objects.new('Cube.001', me_cube_002)
ob_cube_002 = bpy.data.objects.new('Cube.002', me_cube_003)
ob_cube_003 = bpy.data.objects.new('Cube.003', me_cube_004)
ob_cube_004 = bpy.data.objects.new('Cube.004', me_cube_005)
ob_cube_008 = bpy.data.objects.new('Cube.008', me_cube_009)
ob_cube_009 = bpy.data.objects.new('Cube.009', me_cube_010)
ob_cube_006 = bpy.data.objects.new('Cube.006', me_cube_012)
ob_cube_010 = bpy.data.objects.new('Cube.010', me_cube_013)
ob_cube_011 = bpy.data.objects.new('Cube.011', me_cube_014)
ob_cube_012 = bpy.data.objects.new('Cube.012', me_cube_015)
ob_cube_013 = bpy.data.objects.new('Cube.013', me_cube_016)
ob_cube_014 = bpy.data.objects.new('Cube.014', me_cube_017)
ob_cube_015 = bpy.data.objects.new('Cube.015', me_cube_018)
ob_cube_016 = bpy.data.objects.new('Cube.016', me_cube_019)
ob_cube_017 = bpy.data.objects.new('Cube.017', me_cube_020)
ob_cube_018 = bpy.data.objects.new('Cube.018', me_cube_021)
ob_cube_019 = bpy.data.objects.new('Cube.019', me_cube_022)
ob_cube_020 = bpy.data.objects.new('Cube.020', me_cube_023)
ob_cube_021 = bpy.data.objects.new('Cube.021', me_cube_025)
ob_cube_022 = bpy.data.objects.new('Cube.022', me_cube_026)
ob_cube_023 = bpy.data.objects.new('Cube.023', me_cube_027)
ob_cube_024 = bpy.data.objects.new('Cube.024', me_cube_028)
ob_cube_025 = bpy.data.objects.new('Cube.025', me_cube_029)
ob_cube_026 = bpy.data.objects.new('Cube.026', me_cube_031)
ob_cylinder = bpy.data.objects.new('Cylinder', me_cylinder_001)
ob_cylinder_001 = bpy.data.objects.new('Cylinder.001', me_cylinder_004)
ob_cylinder_002 = bpy.data.objects.new('Cylinder.002', me_cylinder_005)

# ---- transforms, parenting, visibility, modifiers, constraints
ob_light.location = (4.076, 1.005, 6.466)
ob_light.rotation_euler = (0.6503, 0.05522, 1.866)
ob_light.lock_rotations_4d = False
ob_light.empty_display_type = 'ARROWS'
ob_light.color = (0.0, 0.0, 0.0, 0.0)
ob_light.lineart.crease_threshold = 0.0
ob_camera.location = (7.359, -6.926, 5.52)
ob_camera.rotation_euler = (1.109, 0.0, 0.8149)
ob_camera.lock_rotations_4d = False
ob_camera.empty_display_type = 'ARROWS'
ob_camera.color = (0.0, 0.0, 0.0, 0.0)
ob_camera.display_type = 'WIRE'
ob_camera.lineart.crease_threshold = 0.0
ob_cube.location = (0.0, 0.0, 0.562)
ob_cube.scale = (0.5, 0.5, 0.1)
ob_cube_001.location = (0.4781, 9.481e-08, 1.268)
ob_cube_001.rotation_euler = (6.37e-10, 0.09718, 1.31e-08)
ob_cube_001.scale = (0.1, 0.5, 0.8)
ob_cube_002.location = (0.4583, 1.761e-07, 1.873)
ob_cube_002.rotation_euler = (6.37e-10, 0.09718, 1.31e-08)
ob_cube_002.scale = (0.1, 0.5, 0.2)
ob_cube_003.location = (-1.312e-16, 0.5977, 1.153)
ob_cube_003.scale = (0.5, 0.1, 0.05)
ob_cube_004.location = (-1.312e-16, -0.5977, 1.153)
ob_cube_004.scale = (0.5, 0.1, 0.05)
ob_cube_008.location = (-0.1984, 0.3, 0.3138)
ob_cube_008.rotation_euler = (0.0, -1.134, 0.0)
ob_cube_008.scale = (0.25, 0.05, 0.05)
ob_cube_009.location = (0.1984, -0.2998, 0.3151)
ob_cube_009.rotation_euler = (0.0, 1.134, 0.0)
ob_cube_009.scale = (0.25, 0.05, 0.05)
ob_cube_006.location = (0.08682, -13.71, 0.443)
ob_cube_006.rotation_euler = (0.0, -0.0, 1.571)
ob_cube_006.scale = (10.0, 5.0, 1.0)
ob_cube_010.location = (-5.894, -6.125, -0.3571)
ob_cube_010.rotation_euler = (0.0, -0.0, 1.571)
ob_cube_010.scale = (1.0, 1.0, 0.2)
ob_cube_011.location = (-5.719, -6.125, 0.04288)
ob_cube_011.rotation_euler = (0.0, -0.0, 1.571)
ob_cube_011.scale = (1.0, 0.8, 0.2)
ob_cube_012.location = (-5.519, -6.125, 0.444)
ob_cube_012.rotation_euler = (0.0, -0.0, 1.571)
ob_cube_012.scale = (1.0, 0.6, 0.2)
ob_cube_013.location = (-5.318, -6.125, 0.8433)
ob_cube_013.rotation_euler = (0.0, -0.0, 1.571)
ob_cube_013.scale = (1.0, 0.4, 0.2)
ob_cube_014.location = (-5.887, -21.31, -0.3571)
ob_cube_014.rotation_euler = (0.0, -0.0, 1.571)
ob_cube_014.scale = (1.0, 1.0, 0.2)
ob_cube_015.location = (-5.711, -21.31, 0.04288)
ob_cube_015.rotation_euler = (0.0, -0.0, 1.571)
ob_cube_015.scale = (1.0, 0.8, 0.2)
ob_cube_016.location = (-5.511, -21.31, 0.444)
ob_cube_016.rotation_euler = (0.0, -0.0, 1.571)
ob_cube_016.scale = (1.0, 0.6, 0.2)
ob_cube_017.location = (-5.31, -21.31, 0.8433)
ob_cube_017.rotation_euler = (0.0, -0.0, 1.571)
ob_cube_017.scale = (1.0, 0.4, 0.2)
ob_cube_018.location = (-4.415, -4.211, 7.44)
ob_cube_018.scale = (0.5, 0.5, 6.0)
ob_cube_019.location = (-4.415, -4.211, 7.44)
ob_cube_019.scale = (0.5, 0.5, 6.0)
ob_cube_020.location = (-4.415, -23.21, 7.44)
ob_cube_020.scale = (0.5, 0.5, 6.0)
ob_cube_021.location = (0.5723, -4.217, 7.432)
ob_cube_021.scale = (4.5, 0.5, 6.0)
ob_cube_022.location = (0.5723, -23.22, 7.432)
ob_cube_022.scale = (4.5, 0.5, 6.0)
ob_cube_023.location = (-4.415, -13.7, 13.3)
ob_cube_023.rotation_euler = (1.571, -2.22e-16, -2.22e-16)
ob_cube_023.scale = (0.5, 0.5, 10.0)
ob_cube_024.location = (0.5958, -13.7, 13.09)
ob_cube_024.rotation_euler = (1.571, -2.22e-16, -2.22e-16)
ob_cube_024.scale = (4.5, 0.5, 10.0)
ob_cube_025.location = (0.5723, -23.54, 8.033)
ob_cube_025.rotation_euler = (-0.339, 7.385e-17, -1.264e-17)
ob_cube_025.scale = (4.5, 1.5, 6.0)
ob_cube_026.location = (0.5723, -3.848, 8.033)
ob_cube_026.rotation_euler = (-0.339, 7.385e-17, 3.142)
ob_cube_026.scale = (4.5, 1.5, 6.0)
ob_cylinder.location = (-2.867, -9.271, 12.54)
ob_cylinder.rotation_euler = (0.0, 1.571, 0.0)
ob_cylinder.scale = (1.0, 2.2, 1.0)
ob_cylinder_001.location = (-2.867, -13.68, 12.54)
ob_cylinder_001.rotation_euler = (0.0, 1.571, 0.0)
ob_cylinder_001.scale = (1.0, 2.2, 1.0)
ob_cylinder_002.location = (-2.867, -18.09, 12.54)
ob_cylinder_002.rotation_euler = (0.0, 1.571, 0.0)
ob_cylinder_002.scale = (1.0, 2.2, 1.0)

# ---- collection membership
col_collection.objects.link(ob_light)
col_collection.objects.link(ob_camera)
col_collection.objects.link(ob_cube)
col_collection.objects.link(ob_cube_001)
col_collection.objects.link(ob_cube_002)
col_collection.objects.link(ob_cube_003)
col_collection.objects.link(ob_cube_004)
col_collection.objects.link(ob_cube_008)
col_collection.objects.link(ob_cube_009)
col_collection.objects.link(ob_cube_006)
col_collection.objects.link(ob_cube_010)
col_collection.objects.link(ob_cube_011)
col_collection.objects.link(ob_cube_012)
col_collection.objects.link(ob_cube_013)
col_collection.objects.link(ob_cube_014)
col_collection.objects.link(ob_cube_015)
col_collection.objects.link(ob_cube_016)
col_collection.objects.link(ob_cube_017)
col_collection.objects.link(ob_cube_018)
col_collection.objects.link(ob_cube_019)
col_collection.objects.link(ob_cube_020)
col_collection.objects.link(ob_cube_021)
col_collection.objects.link(ob_cube_022)
col_collection.objects.link(ob_cube_023)
col_collection.objects.link(ob_cube_024)
col_collection.objects.link(ob_cube_025)
col_collection.objects.link(ob_cube_026)
col_collection.objects.link(ob_cylinder)
col_collection.objects.link(ob_cylinder_001)
col_collection.objects.link(ob_cylinder_002)

# ---- scene / render settings (as saved in the file)
scene.camera = ob_camera
scene.frame_start = 1; scene.frame_end = 250; scene.frame_set(1)
scene.render.engine = 'BLENDER_EEVEE_NEXT'
scene.cycles.sampling_pattern = 'TABULATED_SOBOL'
scene.cycles.use_light_tree = False
scene.view_settings.view_transform = 'Filmic'
bpy.context.view_layer.update()
